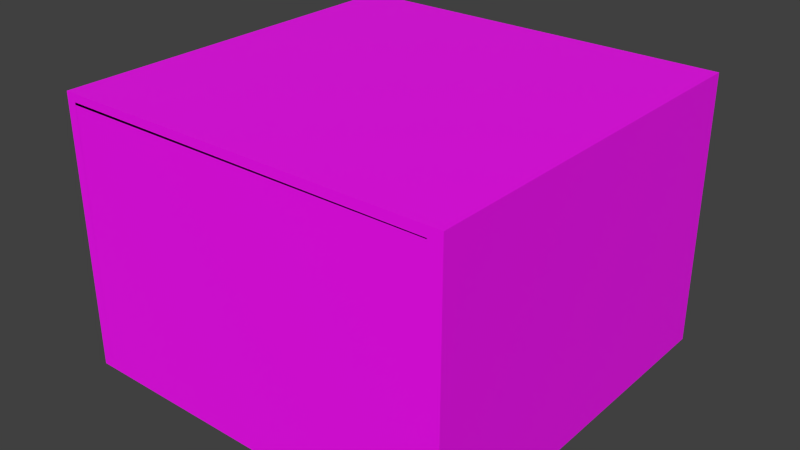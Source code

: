 # Source: WaitingRoom.blend  (saved by Blender 3.6.13; exported with 4.5.12 LTS)
import bpy
from mathutils import Matrix  # noqa: F401  (used for matrix-valued properties, if any)

bpy.ops.wm.read_factory_settings(use_empty=True)
scene = bpy.context.scene
scene.name = 'Scene'

# ---- collections
col_1 = bpy.data.collections.new('コレクション 1'); scene.collection.children.link(col_1)

# ---- images (referenced by path relative to the original .blend; pixels are not part of the script)
import os
ASSET_DIR = os.environ.get("B2B_ASSET_DIR", "")  # directory of the original .blend (textures are referenced by path, not embedded)
HERE = os.path.dirname(os.path.abspath(__file__))  # packed textures are extracted next to this script under _unpacked/

def load_image(name, relpath, width, height, colorspace="sRGB"):
    """Load a texture the original file referenced (path relative to the .blend, or extracted next to this script)."""
    p = next((c for c in (os.path.join(HERE, relpath), os.path.join(ASSET_DIR, relpath)) if relpath and os.path.exists(c)), "")
    if p:
        img = bpy.data.images.load(p, check_existing=True)
        img.name = name
    else:  # same state as the original file: an image datablock whose file is absent (Cycles renders it pink)
        img = bpy.data.images.new(name, width, height)
        img.source = "FILE"
        img.filepath = "//" + (relpath or name)
    img.colorspace_settings.name = colorspace
    return img
img_ch_o_de_prisao_png_001 = load_image('chão de Prisao.png.001', 'chão de Prisao.png', 1024, 1024, 'sRGB')
img_prisao_png_003 = load_image('Prisao.png.003', 'Prisao.png', 1024, 1024, 'sRGB')
img_grade_2_png_001 = load_image('grade 2.png.001', 'grade 2.png', 1024, 1024, 'sRGB')
img_porta_png_001 = load_image('porta.png.001', 'porta.png', 1024, 1024, 'sRGB')

# ---- materials (node trees are filled in below, after node groups)
mat_x = bpy.data.materials.new('床')
mat_x.use_transparent_shadow = False
mat_1 = bpy.data.materials.new('1')
mat_1.use_transparent_shadow = False
mat_x_1 = bpy.data.materials.new('扉')
mat_x_1.use_transparent_shadow = False
mat_001 = bpy.data.materials.new('鉄格子.001')
mat_001.use_transparent_shadow = False
mat_x_2 = bpy.data.materials.new('鉄格子')
mat_x_2.use_transparent_shadow = False

# ---- material node trees
mat_x.use_nodes = True; mat_x.node_tree.nodes.clear()
_N = mat_x.node_tree.nodes; _L = mat_x.node_tree.links
n0 = _N.new('ShaderNodeOutputMaterial'); n0.name = 'マテリアル出力'; n0.location = (300, 300)
n1 = _N.new('ShaderNodeBsdfPrincipled'); n1.name = 'プリンシプルBSDF'; n1.location = (10, 300)
n1.distribution = 'GGX'
n1.subsurface_method = 'RANDOM_WALK_SKIN'
n1.inputs[3].default_value = 1.45
n1.inputs[27].default_value = (0.0, 0.0, 0.0, 1.0)
n1.inputs[28].default_value = 1.0
n2 = _N.new('ShaderNodeTexImage'); n2.name = '画像テクスチャ'; n2.location = (-346, 192)
n2.image = img_ch_o_de_prisao_png_001
_L.new(n1.outputs[0], n0.inputs[0])
_L.new(n2.outputs[0], n1.inputs[0])
n0.is_active_output = True
mat_1.use_nodes = True; mat_1.node_tree.nodes.clear()
_N = mat_1.node_tree.nodes; _L = mat_1.node_tree.links
n0 = _N.new('ShaderNodeTexImage'); n0.name = '画像テクスチャ'; n0.location = (-432, 200)
n0.image = img_prisao_png_003
n1 = _N.new('ShaderNodeBsdfPrincipled'); n1.name = 'プリンシプルBSDF'; n1.location = (-110, 306)
n1.distribution = 'GGX'
n1.subsurface_method = 'RANDOM_WALK_SKIN'
n1.inputs[3].default_value = 1.45
n1.inputs[27].default_value = (0.0, 0.0, 0.0, 1.0)
n1.inputs[28].default_value = 1.0
n2 = _N.new('ShaderNodeOutputMaterial'); n2.name = 'マテリアル出力'; n2.location = (261, 316)
n3 = _N.new('ShaderNodeMapping'); n3.name = 'マッピング'; n3.location = (-665, 184)
n4 = _N.new('ShaderNodeAttribute'); n4.name = '属性'; n4.location = (-933, 133)
_L.new(n1.outputs[0], n2.inputs[0])
_L.new(n0.outputs[0], n1.inputs[0])
_L.new(n4.outputs[1], n3.inputs[0])
_L.new(n3.outputs[0], n0.inputs[0])
n2.is_active_output = True
mat_x_1.use_nodes = True; mat_x_1.node_tree.nodes.clear()
_N = mat_x_1.node_tree.nodes; _L = mat_x_1.node_tree.links
n0 = _N.new('ShaderNodeBsdfPrincipled'); n0.name = 'プリンシプルBSDF'; n0.location = (10, 300)
n0.distribution = 'GGX'
n0.subsurface_method = 'RANDOM_WALK_SKIN'
n0.inputs[3].default_value = 1.45
n0.inputs[27].default_value = (0.0, 0.0, 0.0, 1.0)
n0.inputs[28].default_value = 1.0
n1 = _N.new('ShaderNodeOutputMaterial'); n1.name = 'マテリアル出力'; n1.location = (300, 300)
n2 = _N.new('ShaderNodeTexImage'); n2.name = '画像テクスチャ'; n2.location = (-308, 227)
n2.image = img_grade_2_png_001
_L.new(n0.outputs[0], n1.inputs[0])
_L.new(n2.outputs[0], n0.inputs[0])
n1.is_active_output = True
mat_001.use_nodes = True; mat_001.node_tree.nodes.clear()
_N = mat_001.node_tree.nodes; _L = mat_001.node_tree.links
n0 = _N.new('ShaderNodeBsdfPrincipled'); n0.name = 'プリンシプルBSDF'; n0.location = (10, 300)
n0.distribution = 'GGX'
n0.subsurface_method = 'RANDOM_WALK_SKIN'
n0.inputs[3].default_value = 1.45
n0.inputs[27].default_value = (0.0, 0.0, 0.0, 1.0)
n0.inputs[28].default_value = 1.0
n1 = _N.new('ShaderNodeOutputMaterial'); n1.name = 'マテリアル出力'; n1.location = (300, 300)
n2 = _N.new('ShaderNodeTexImage'); n2.name = '画像テクスチャ'; n2.location = (-469, 259)
n2.image = img_porta_png_001
_L.new(n0.outputs[0], n1.inputs[0])
_L.new(n2.outputs[0], n0.inputs[0])
n1.is_active_output = True
mat_x_2.use_nodes = True; mat_x_2.node_tree.nodes.clear()
_N = mat_x_2.node_tree.nodes; _L = mat_x_2.node_tree.links
n0 = _N.new('ShaderNodeBsdfPrincipled'); n0.name = 'プリンシプルBSDF'; n0.location = (10, 300)
n0.distribution = 'GGX'
n0.subsurface_method = 'RANDOM_WALK_SKIN'
n0.inputs[3].default_value = 1.45
n0.inputs[27].default_value = (0.0, 0.0, 0.0, 1.0)
n0.inputs[28].default_value = 1.0
n1 = _N.new('ShaderNodeOutputMaterial'); n1.name = 'マテリアル出力'; n1.location = (300, 300)
n2 = _N.new('ShaderNodeTexImage'); n2.name = '画像テクスチャ'; n2.location = (-399, 265)
n2.image = img_porta_png_001
_L.new(n0.outputs[0], n1.inputs[0])
_L.new(n2.outputs[0], n0.inputs[0])
n1.is_active_output = True

# ---- world
world_world = bpy.data.worlds.new('World'); scene.world = world_world
world_world.color = (0.05088, 0.05088, 0.05088)
world_world.use_sun_shadow = False
world_world.sun_shadow_jitter_overblur = 0.0
world_world.cycles.sampling_method = 'MANUAL'
world_world.cycles.sample_map_resolution = 256

# ---- meshes
me_cube_cube_001 = bpy.data.meshes.new('Cube_Cube.001')
me_cube_cube_001.from_pydata([(-4.148, 0.2832, 1.68), (-4.148, 0.2832, 5.333), (-0.3984, 0.2688, 5.333), (-0.3984, 0.2688, 1.68), (-2.277, 0.2688, 1.68), (-3.172, 0.2832, 1.68), (-2.277, 0.2688, 1.532), (-3.172, 0.2832, 1.532)], [], [(4, 6, 7, 5), (5, 0, 1, 2, 3, 4)])
_uv = me_cube_cube_001.uv_layers.new(name='UVMap')
_uv.uv.foreach_set('vector', [0.4941, 0.9463, 0.4941, 0.9837, 0.2677, 0.9849, 0.2677, 0.9473, 0.2677, 0.9473, 0.02051, 0.9473, 0.02051, 0.02205, 0.9687, 0.02351, 0.9687, 0.9463, 0.4941, 0.9463])
me_cube_cube_001.materials.append(mat_x)
me_cube_cube_001.use_remesh_preserve_volume = False
me_cube_cube_001.use_remesh_preserve_attributes = False
me_cube_cube_001.use_mirror_vertex_groups = False
me_cube_cube_001.update()
me_cube_001 = bpy.data.meshes.new('Cube.001')
me_cube_001.from_pydata([(-1.087, 0.338, -0.3794), (-1.087, 0.4862, -0.3794), (2.662, 0.4862, -0.3794), (2.662, 0.338, -0.3794), (-1.087, 0.338, 0.2785), (-1.087, 0.4862, 0.2785), (2.662, 0.4862, 0.2785), (2.662, 0.338, 0.2785), (2.799, 0.4862, -0.3794), (2.799, 0.338, -0.3794), (2.799, 0.4862, 0.2785), (2.799, 0.338, 0.2785), (2.662, 0.4862, -1.982), (2.662, 0.338, -1.982), (2.799, 0.4862, -1.982), (2.799, 0.338, -1.982), (2.662, 0.4862, -2.479), (2.662, -3.315, 0.177), (2.799, 0.4862, -2.479), (2.799, 0.338, -2.479), (0.7837, 0.4862, -1.982), (0.7837, 0.338, -1.982), (0.7837, 0.4862, -2.479), (-1.087, -3.315, -0.3794), (-1.189, 0.338, -0.3794), (-1.189, 0.4862, -0.3794), (-1.189, 0.338, 0.2785), (-1.189, 0.4862, 0.2785), (-1.087, 0.338, -2.074), (-1.087, 0.4862, -2.074), (-1.189, 0.338, -2.074), (-1.189, 0.4862, -2.074), (-1.087, -3.315, -2.074), (-1.087, 0.4862, -2.455), (-1.189, 0.338, -2.455), (-1.189, 0.4862, -2.455), (-0.111, 0.338, -2.074), (-0.111, 0.4862, -2.074), (-1.087, -3.315, 0.177), (-0.111, 0.4862, -2.455), (-1.087, 0.338, 0.177), (-1.087, 0.4862, 0.177), (2.662, 0.4862, 0.177), (2.662, 0.338, 0.177), (2.799, 0.4862, 0.177), (2.799, 0.338, 0.177), (-1.189, 0.338, 0.177), (-1.189, 0.4862, 0.177), (-1.087, -3.433, -0.3794), (2.662, -3.433, -0.3794), (-1.087, -3.433, 0.2785), (2.662, -3.433, 0.2785), (2.799, -3.433, -0.3794), (2.799, -3.433, 0.2785), (2.662, -3.433, -1.982), (2.799, -3.433, -1.982), (2.662, -3.433, -2.479), (2.799, -3.433, -2.479), (-1.189, -3.433, -0.3794), (-1.189, -3.433, 0.2785), (-1.087, -3.433, -2.074), (-1.189, -3.433, -2.074), (-1.087, -3.433, -2.455), (-1.189, -3.433, -2.455), (-1.087, -3.433, 0.177), (2.662, -3.433, 0.177), (2.799, -3.433, 0.177), (-1.189, -3.433, 0.177), (-1.087, 0.338, -2.391), (-1.189, 0.338, -2.391), (-1.189, 0.4862, -2.391), (-1.087, 0.4862, -2.391), (-0.111, 0.338, -2.391), (-0.111, 0.4862, -2.391), (-1.087, -3.433, -2.391), (-1.189, -3.433, -2.391), (2.662, 0.4862, -2.406), (2.799, 0.4862, -2.406), (2.799, 0.338, -2.406), (2.662, 0.338, -2.406), (0.7837, 0.4862, -2.406), (0.7837, 0.338, -2.406), (2.799, -3.433, -2.406), (2.662, -3.433, -2.406), (2.662, -3.315, -0.3794), (2.662, -3.315, -1.982), (-1.087, -3.315, -2.391), (2.662, -3.315, -2.406), (-1.088, -3.433, 0.1987), (2.662, -3.433, 0.1843), (-1.088, -3.315, 0.1987), (2.662, -3.315, 0.1843)], [], [(18, 19, 57, 56, 62, 63, 34, 35, 33, 39, 22, 16), (41, 42, 2, 1), (2, 8, 14, 12), (43, 40, 0, 3), (0, 1, 2, 3), (7, 6, 5, 4), (44, 45, 9, 8), (6, 7, 11, 10), (42, 6, 10, 44), (76, 77, 18, 16), (8, 9, 15, 14), (3, 2, 12, 13), (77, 78, 19, 18), (79, 13, 21, 81), (40, 43, 17, 38), (76, 16, 22, 80), (13, 12, 20, 21), (46, 47, 25, 24), (41, 1, 25, 47), (4, 5, 27, 26), (69, 34, 63, 75), (7, 4, 50, 51), (25, 1, 29, 31), (24, 25, 31, 30), (1, 0, 28, 29), (68, 28, 32, 86), (70, 71, 33, 35), (69, 70, 35, 34), (71, 29, 37, 73), (43, 3, 84, 17), (73, 80, 22, 39), (3, 13, 85, 84), (29, 28, 36, 37), (5, 6, 42, 41), (10, 11, 45, 44), (2, 42, 44, 8), (26, 27, 47, 46), (5, 41, 47, 27), (78, 15, 55, 82), (48, 58, 61, 60), (65, 49, 52, 66), (52, 49, 54, 55), (82, 83, 56, 57), (64, 50, 59, 67), (74, 75, 63, 62), (51, 50, 64, 65), (51, 65, 66, 53), (48, 64, 67, 58), (45, 11, 53, 66), (15, 9, 52, 55), (24, 30, 61, 58), (26, 46, 67, 59), (11, 7, 51, 53), (4, 26, 59, 50), (46, 24, 58, 67), (9, 45, 66, 52), (30, 69, 75, 61), (31, 29, 71, 70), (30, 31, 70, 69), (33, 71, 73, 39), (37, 36, 72, 73), (28, 68, 72, 36), (60, 61, 75, 74), (0, 40, 38, 23), (12, 14, 77, 76), (14, 15, 78, 77), (83, 87, 91, 89), (21, 20, 80, 81), (12, 76, 80, 20), (19, 78, 82, 57), (55, 54, 83, 82), (74, 62, 56, 83), (28, 0, 23, 32), (13, 79, 87, 85), (32, 23, 38, 64, 48, 60, 74, 86), (64, 38, 17, 65), (87, 83, 54, 49, 65, 17, 84, 85), (91, 90, 88, 89), (86, 74, 88, 90), (87, 86, 90, 91), (74, 83, 89, 88)])
_uv = me_cube_001.uv_layers.new(name='UVMap')
_uv.uv.foreach_set('vector', [0.0, 0.0, 0.0, 0.0, 0.0, 0.0, 0.0, 0.0, 0.0, 0.0, 0.0, 0.0, 0.0, 0.0, 0.0, 0.0, 0.0, 0.0, 0.0, 0.0, 0.0, 0.0, 0.0, 0.0, 0.6612, 0.3923, 0.3578, 0.3923, 0.3578, 0.3472, 0.6612, 0.3472, 0.3578, 0.3472, 0.3467, 0.3472, 0.3467, 0.2176, 0.3578, 0.2176, 0.334, 0.8531, 0.02256, 0.8531, 0.02256, 0.8069, 0.334, 0.8069, 0.0226, 0.8068, 0.0226, 0.7945, 0.3341, 0.7945, 0.3341, 0.8068, 0.3229, 0.7134, 0.3229, 0.7254, 0.01944, 0.7254, 0.01944, 0.7134, 0.3368, 0.3921, 0.3248, 0.3921, 0.3248, 0.347, 0.3368, 0.347, 0.3229, 0.7254, 0.3229, 0.7134, 0.334, 0.7134, 0.334, 0.7254, 0.3578, 0.3923, 0.3578, 0.4005, 0.3467, 0.4005, 0.3467, 0.3923, 0.3578, 0.1833, 0.3467, 0.1833, 0.3467, 0.1774, 0.3578, 0.1774, 0.3368, 0.347, 0.3248, 0.347, 0.3248, 0.2173, 0.3368, 0.2173, 0.2939, 0.887, 0.2932, 0.9066, 0.1441, 0.9066, 0.1449, 0.887, 0.3368, 0.183, 0.3248, 0.183, 0.3248, 0.1771, 0.3368, 0.1771, 0.5388, 0.8716, 0.5388, 0.906, 0.3865, 0.906, 0.3865, 0.8716, 0.6791, 0.6418, 0.9902, 0.6418, 0.9902, 0.9449, 0.6791, 0.9449, 0.3578, 0.1833, 0.3578, 0.1774, 0.5098, 0.1774, 0.5098, 0.1833, 0.5388, 0.906, 0.5378, 0.9259, 0.3855, 0.9259, 0.3865, 0.906, 0.6894, 0.3923, 0.6774, 0.3923, 0.6774, 0.3472, 0.6894, 0.3472, 0.6612, 0.3923, 0.6612, 0.3472, 0.6694, 0.3472, 0.6694, 0.3923, 0.01944, 0.7134, 0.01944, 0.7254, 0.01123, 0.7254, 0.01123, 0.7134, 0.6894, 0.1843, 0.6894, 0.1791, 0.9948, 0.1791, 0.9948, 0.1843, 0.3229, 0.7134, 0.01944, 0.7134, 0.01944, 0.4082, 0.3229, 0.4082, 0.6694, 0.3472, 0.6612, 0.3472, 0.6612, 0.2102, 0.6694, 0.2102, 0.6894, 0.3472, 0.6774, 0.3472, 0.6774, 0.21, 0.6894, 0.21, 0.2983, 0.9066, 0.2975, 0.9266, 0.1441, 0.9266, 0.145, 0.9066, 0.6659, 0.6391, 0.6659, 0.666, 0.3569, 0.666, 0.3569, 0.6391, 0.6694, 0.1845, 0.6612, 0.1845, 0.6612, 0.1793, 0.6694, 0.1793, 0.6894, 0.1843, 0.6774, 0.1843, 0.6774, 0.1791, 0.6894, 0.1791, 0.6612, 0.1845, 0.6612, 0.2102, 0.5822, 0.2102, 0.5822, 0.1845, 0.359, 0.6291, 0.359, 0.5828, 0.6631, 0.5828, 0.6631, 0.6291, 0.5822, 0.1845, 0.5098, 0.1833, 0.5098, 0.1774, 0.5822, 0.1793, 0.359, 0.5828, 0.359, 0.4494, 0.6631, 0.4494, 0.6631, 0.5828, 0.5566, 0.9261, 0.5566, 0.9141, 0.6354, 0.9141, 0.6354, 0.9261, 0.6612, 0.4005, 0.3578, 0.4005, 0.3578, 0.3923, 0.6612, 0.3923, 0.3368, 0.4003, 0.3248, 0.4003, 0.3248, 0.3921, 0.3368, 0.3921, 0.3578, 0.3472, 0.3578, 0.3923, 0.3467, 0.3923, 0.3467, 0.3472, 0.6894, 0.4005, 0.6774, 0.4005, 0.6774, 0.3923, 0.6894, 0.3923, 0.6612, 0.4005, 0.6612, 0.3923, 0.6694, 0.3923, 0.6694, 0.4005, 0.3248, 0.183, 0.3248, 0.2173, 0.01951, 0.2173, 0.01951, 0.183, 0.0, 0.0, 0.0, 0.0, 0.0, 0.0, 0.0, 0.0, 0.0, 0.0, 0.0, 0.0, 0.0, 0.0, 0.0, 0.0, 0.0, 0.0, 0.0, 0.0, 0.0, 0.0, 0.0, 0.0, 0.0, 0.0, 0.0, 0.0, 0.0, 0.0, 0.0, 0.0, 0.0, 0.0, 0.0, 0.0, 0.0, 0.0, 0.0, 0.0, 0.0, 0.0, 0.0, 0.0, 0.0, 0.0, 0.0, 0.0, 0.0, 0.0, 0.0, 0.0, 0.0, 0.0, 0.0, 0.0, 0.0, 0.0, 0.0, 0.0, 0.0, 0.0, 0.0, 0.0, 0.0, 0.0, 0.0, 0.0, 0.0, 0.0, 0.0, 0.0, 0.3248, 0.3921, 0.3248, 0.4003, 0.01951, 0.4003, 0.01951, 0.3921, 0.3248, 0.2173, 0.3248, 0.347, 0.01951, 0.347, 0.01951, 0.2173, 0.6894, 0.3472, 0.6894, 0.21, 0.9948, 0.21, 0.9948, 0.3472, 0.6894, 0.4005, 0.6894, 0.3923, 0.9948, 0.3923, 0.9948, 0.4005, 0.334, 0.7134, 0.3229, 0.7134, 0.3229, 0.4082, 0.334, 0.4082, 0.01944, 0.7134, 0.01123, 0.7134, 0.01123, 0.4082, 0.01944, 0.4082, 0.6894, 0.3923, 0.6894, 0.3472, 0.9948, 0.3472, 0.9948, 0.3923, 0.3248, 0.347, 0.3248, 0.3921, 0.01951, 0.3921, 0.01951, 0.347, 0.6894, 0.21, 0.6894, 0.1843, 0.9948, 0.1843, 0.9948, 0.21, 0.6694, 0.2102, 0.6612, 0.2102, 0.6612, 0.1845, 0.6694, 0.1845, 0.6894, 0.21, 0.6774, 0.21, 0.6774, 0.1843, 0.6894, 0.1843, 0.6612, 0.1793, 0.6612, 0.1845, 0.5822, 0.1845, 0.5822, 0.1793, 0.6354, 0.9261, 0.6354, 0.9141, 0.661, 0.9141, 0.661, 0.9261, 0.5566, 0.9141, 0.5566, 0.8885, 0.6354, 0.8885, 0.6354, 0.9141, 0.0, 0.0, 0.0, 0.0, 0.0, 0.0, 0.0, 0.0, 0.6659, 0.8093, 0.6659, 0.8564, 0.3569, 0.8564, 0.3569, 0.8093, 0.3578, 0.2176, 0.3467, 0.2176, 0.3467, 0.1833, 0.3578, 0.1833, 0.3368, 0.2173, 0.3248, 0.2173, 0.3248, 0.183, 0.3368, 0.183, 0.0, 0.0, 0.0, 0.0, 0.0, 0.0, 0.0, 0.0, 0.3865, 0.906, 0.3855, 0.9259, 0.3286, 0.9268, 0.3296, 0.9069, 0.3578, 0.2176, 0.3578, 0.1833, 0.5098, 0.1833, 0.5098, 0.2176, 0.3248, 0.1771, 0.3248, 0.183, 0.01951, 0.183, 0.01951, 0.1771, 0.0, 0.0, 0.0, 0.0, 0.0, 0.0, 0.0, 0.0, 0.0, 0.0, 0.0, 0.0, 0.0, 0.0, 0.0, 0.0, 0.6659, 0.666, 0.6659, 0.8093, 0.3569, 0.8093, 0.3569, 0.666, 0.359, 0.4494, 0.359, 0.4141, 0.6631, 0.4141, 0.6631, 0.4494, 0.0, 0.0, 0.0, 0.0, 0.0, 0.0, 0.0, 0.0, 0.0, 0.0, 0.0, 0.0, 0.0, 0.0, 0.0, 0.0, 0.0, 0.0, 0.0, 0.0, 0.0, 0.0, 0.0, 0.0, 0.0, 0.0, 0.0, 0.0, 0.0, 0.0, 0.0, 0.0, 0.0, 0.0, 0.0, 0.0, 0.0, 0.0, 0.0, 0.0, 0.0, 0.0, 0.0, 0.0, 0.0, 0.0, 0.0, 0.0, 0.0, 0.0, 0.0, 0.0, 0.0, 0.0, 0.0, 0.0, 0.6735, 0.4141, 0.9855, 0.4153, 0.9855, 0.6308, 0.6736, 0.6296, 0.0, 0.0, 0.0, 0.0, 0.0, 0.0, 0.0, 0.0])
me_cube_001.materials.append(mat_1)
me_cube_001.use_remesh_preserve_volume = False
me_cube_001.use_remesh_preserve_attributes = False
me_cube_001.use_mirror_vertex_groups = False
me_cube_001.update()
me_null1_cube_52 = bpy.data.meshes.new('Null1 Cube_52')
me_null1_cube_52.from_pydata([(-30.38, 2.899, 19.87), (-29.49, 2.899, 18.13), (-28.6, 2.899, 19.87), (-29.49, 183.2, 18.13), (-30.38, 183.2, 19.87), (-28.6, 183.2, 19.87), (-31.27, 2.899, 18.13), (-31.27, 183.2, 18.13), (-32.16, 2.899, 19.87), (-32.16, 183.2, 19.87), (-31.27, 2.899, 21.6), (-31.27, 183.2, 21.6), (-29.49, 2.899, 21.6), (-29.49, 183.2, 21.6), (-12.12, 2.899, 18.13), (-11.23, 2.899, 19.87), (-13.01, 2.899, 19.87), (-15.96, 89.88, 18.13), (-15.07, 89.88, 19.87), (-12.12, 183.2, 18.13), (-13.01, 183.2, 19.87), (-11.23, 183.2, 19.87), (-16.62, 129.4, 18.13), (-14.83, 129.4, 18.13), (-13.91, 183.2, 18.13), (-14.8, 2.899, 19.87), (-18.63, 89.88, 19.87), (-17.74, 89.88, 18.13), (-13.91, 2.899, 18.13), (-13.91, 2.899, 21.6), (-16.62, 129.4, 21.6), (-13.91, 183.2, 21.6), (-14.8, 183.2, 19.87), (-17.51, 129.4, 19.87), (-12.12, 2.899, 21.6), (-15.96, 89.88, 21.6), (-17.74, 89.88, 21.6), (-13.94, 129.4, 19.87), (-12.12, 183.2, 21.6), (-14.83, 129.4, 21.6), (-14.59, 101.2, 18.13), (-16.37, 101.2, 18.13), (-17.27, 101.2, 19.87), (-16.37, 101.2, 21.6), (-14.59, 101.2, 21.6), (-13.7, 101.2, 19.87), (-78.88, 50.5, 18.13), (-81.4, 89.38, 18.13), (-80.51, 89.38, 19.87), (-77.99, 50.5, 19.87), (-81.59, 2.899, 18.13), (-80.66, 50.5, 18.13), (-81.56, 50.5, 19.87), (-84.08, 89.38, 19.87), (-83.18, 89.38, 18.13), (-84.27, 2.899, 19.87), (-80.66, 50.5, 21.6), (-78.88, 50.5, 21.6), (-81.4, 89.38, 21.6), (-83.18, 89.38, 21.6), (-44.15, 128.8, 18.13), (-46.86, 183.2, 18.13), (-43.26, 128.8, 19.87), (-48.64, 2.899, 18.13), (-45.93, 128.8, 18.13), (-46.82, 128.8, 19.87), (-45.93, 128.8, 21.6), (-44.15, 128.8, 21.6), (-46.86, 183.2, 21.6), (-45.97, 2.899, 19.87), (-81.59, 183.2, 18.13), (-84.27, 183.2, 19.87), (-83.38, 183.2, 18.13), (-83.38, 183.2, 21.6), (-80.7, 2.899, 19.87), (-82.48, 2.899, 19.87), (-82.48, 183.2, 19.87), (-80.7, 183.2, 19.87), (-83.38, 2.899, 18.13), (-83.38, 2.899, 21.6), (-81.59, 2.899, 21.6), (-81.59, 183.2, 21.6), (-64.22, 2.899, 18.13), (-63.33, 2.899, 19.87), (-65.12, 2.899, 19.87), (-63.33, 183.2, 19.87), (-64.22, 183.2, 18.13), (-65.12, 183.2, 19.87), (-66.01, 2.899, 18.13), (-66.01, 183.2, 18.13), (-66.9, 2.899, 19.87), (-66.9, 183.2, 19.87), (-66.01, 2.899, 21.6), (-66.01, 183.2, 21.6), (-64.22, 2.899, 21.6), (-64.22, 183.2, 21.6), (-46.86, 2.899, 18.13), (-47.75, 2.899, 19.87), (-47.75, 183.2, 19.87), (-45.97, 183.2, 19.87), (-48.64, 183.2, 18.13), (-49.53, 2.899, 19.87), (-49.53, 183.2, 19.87), (-48.64, 2.899, 21.6), (-48.64, 183.2, 21.6), (-46.86, 2.899, 21.6), (-3.299, 91.81, 22.64), (-95.99, 91.81, 22.64), (-95.99, 87.81, 22.64), (-3.299, 87.81, 22.64), (-3.299, 91.81, 17.49), (-95.99, 91.81, 17.49), (-3.299, 87.81, 17.49), (-95.99, 87.81, 17.49), (-3.299, 133.8, 22.64), (-95.99, 133.8, 22.64), (-95.99, 129.8, 22.64), (-3.299, 129.8, 22.64), (-3.299, 133.8, 17.49), (-95.99, 133.8, 17.49), (-3.299, 129.8, 17.49), (-95.99, 129.8, 17.49), (-86.0, 0.5607, 23.15), (-86.0, 190.7, 23.15), (-95.0, 190.7, 23.15), (-95.0, 0.5607, 23.15), (-86.0, 0.5607, 16.68), (-86.0, 190.7, 16.68), (-95.0, 0.5607, 16.68), (-95.0, 190.7, 16.68), (-94.98, 181.8, 23.15), (-1.302, 181.8, 23.15), (-1.302, 190.8, 23.15), (-94.98, 190.8, 23.15), (-94.98, 181.8, 16.68), (-1.302, 181.8, 16.68), (-94.98, 190.8, 16.68), (-1.302, 190.8, 16.68), (-1.054, 9.578, 23.15), (-94.73, 9.578, 23.15), (-94.73, 0.5777, 23.15), (-1.054, 0.5777, 23.15), (-1.054, 9.578, 16.68), (-94.73, 9.578, 16.68), (-1.054, 0.5777, 16.68), (-94.73, 0.5777, 16.68), (-10.04, 190.8, 23.15), (-10.04, 0.5953, 23.15), (-1.037, 0.5953, 23.15), (-1.037, 190.8, 23.15), (-10.04, 190.8, 16.68), (-10.04, 0.5953, 16.68), (-1.037, 190.8, 16.68), (-1.037, 0.5953, 16.68)], [], [(3, 4, 5), (7, 4, 3), (9, 4, 7), (10, 8, 0), (14, 15, 16), (19, 20, 21), (24, 20, 19), (29, 25, 16), (30, 31, 32, 33), (23, 40, 41, 22), (33, 42, 43, 30), (39, 38, 31, 30), (39, 44, 45, 37), (46, 47, 48, 49), (52, 53, 54, 51), (57, 58, 59, 56), (47, 46, 51, 54), (53, 52, 56, 59), (58, 57, 49, 48), (53, 71, 72, 54), (17, 40, 45, 18), (26, 42, 41, 27), (35, 44, 43, 36), (40, 17, 27, 41), (42, 26, 36, 43), (44, 35, 18, 45), (40, 23, 37, 45), (42, 33, 22, 41), (44, 39, 30, 43), (54, 72, 70, 47), (59, 73, 71, 53), (80, 79, 75), (74, 80, 75), (77, 76, 81), (82, 83, 84), (88, 82, 84), (90, 88, 84), (92, 90, 84), (94, 92, 84), (83, 94, 84), (102, 98, 100), (103, 101, 97), (104, 98, 102), (105, 103, 97), (106, 107, 108, 109), (107, 106, 110, 111), (112, 113, 111, 110), (109, 108, 113, 112), (107, 111, 113, 108), (110, 106, 109, 112), (114, 115, 116, 117), (115, 114, 118, 119), (120, 121, 119, 118), (117, 116, 121, 120), (115, 119, 121, 116), (118, 114, 117, 120), (122, 123, 124, 125), (123, 122, 126, 127), (128, 129, 127, 126), (125, 124, 129, 128), (123, 127, 129, 124), (126, 122, 125, 128), (130, 131, 132, 133), (131, 130, 134, 135), (136, 137, 135, 134), (133, 132, 137, 136), (131, 135, 137, 132), (134, 130, 133, 136), (138, 139, 140, 141), (139, 138, 142, 143), (144, 145, 143, 142), (141, 140, 145, 144), (139, 143, 145, 140), (142, 138, 141, 144), (146, 147, 148, 149), (147, 146, 150, 151), (152, 153, 151, 150), (149, 148, 153, 152), (147, 151, 153, 148), (150, 146, 149, 152), (1, 2, 0), (1, 3, 5, 2), (6, 1, 0), (6, 7, 3, 1), (8, 6, 0), (8, 9, 7, 6), (10, 11, 9, 8), (11, 4, 9), (12, 10, 0), (12, 13, 11, 10), (13, 4, 11), (2, 12, 0), (2, 5, 13, 12), (5, 4, 13), (14, 17, 18, 15), (28, 14, 16), (22, 24, 19, 23), (25, 28, 16), (25, 26, 27, 28), (32, 20, 24), (31, 20, 32), (34, 29, 16), (34, 35, 36, 29), (38, 20, 31), (15, 34, 16), (37, 21, 38, 39), (21, 20, 38), (23, 19, 21, 37), (33, 32, 24, 22), (46, 50, 78, 51), (52, 55, 79, 56), (57, 80, 74, 49), (60, 61, 99, 62), (60, 96, 63, 64), (65, 102, 100, 64), (65, 101, 103, 66), (67, 68, 104, 66), (67, 105, 69, 62), (47, 70, 77, 48), (58, 81, 73, 59), (17, 14, 28, 27), (26, 25, 29, 36), (35, 34, 15, 18), (50, 74, 75), (50, 46, 49, 74), (70, 76, 77), (78, 50, 75), (72, 76, 70), (55, 78, 75), (55, 52, 51, 78), (71, 76, 72), (79, 55, 75), (73, 76, 71), (80, 57, 56, 79), (81, 76, 73), (48, 77, 81, 58), (82, 86, 85, 83), (86, 87, 85), (88, 89, 86, 82), (89, 87, 86), (90, 91, 89, 88), (91, 87, 89), (92, 93, 91, 90), (93, 87, 91), (94, 95, 93, 92), (95, 87, 93), (83, 85, 95, 94), (85, 87, 95), (96, 69, 97), (96, 60, 62, 69), (61, 98, 99), (63, 96, 97), (64, 100, 61, 60), (100, 98, 61), (101, 63, 97), (101, 65, 64, 63), (66, 104, 102, 65), (105, 67, 66, 103), (68, 98, 104), (69, 105, 97), (62, 99, 68, 67), (99, 98, 68)])
_uv = me_null1_cube_52.uv_layers.new(name='UVMap')
_uv.uv.foreach_set('vector', [0.8667, 0.573, 0.8628, 0.5654, 0.8706, 0.5654, 0.8588, 0.573, 0.8628, 0.5654, 0.8667, 0.573, 0.8549, 0.5654, 0.8628, 0.5654, 0.8588, 0.573, 0.8588, 0.5721, 0.8549, 0.5645, 0.8628, 0.5645, 0.9431, 0.5569, 0.9471, 0.5645, 0.9392, 0.5645, 0.9431, 0.573, 0.9392, 0.5654, 0.9471, 0.5654, 0.9353, 0.573, 0.9392, 0.5654, 0.9431, 0.573, 0.9353, 0.5721, 0.9314, 0.5645, 0.9392, 0.5645, 0.7332, 0.6679, 0.7332, 0.9046, 0.7256, 0.9046, 0.7256, 0.6679, 0.5209, 0.6679, 0.5198, 0.5439, 0.5277, 0.5439, 0.5288, 0.6679, 0.7256, 0.6679, 0.7256, 0.5439, 0.7332, 0.5439, 0.7332, 0.6679, 0.9312, 0.6679, 0.9431, 0.9046, 0.9353, 0.9046, 0.9233, 0.6679, 0.7189, 0.6679, 0.7189, 0.5439, 0.7265, 0.5439, 0.7265, 0.6679, 0.7341, 0.3205, 0.7341, 0.4916, 0.7265, 0.4916, 0.7265, 0.3205, 0.7256, 0.3205, 0.7256, 0.4916, 0.718, 0.4916, 0.718, 0.3205, 0.6493, 0.3205, 0.6382, 0.4916, 0.6303, 0.4916, 0.6414, 0.3205, 0.8139, 0.4916, 0.8028, 0.3205, 0.8107, 0.3205, 0.8218, 0.4916, 0.7256, 0.4916, 0.7256, 0.3205, 0.7332, 0.3205, 0.7332, 0.4916, 0.7189, 0.4916, 0.7189, 0.3205, 0.7265, 0.3205, 0.7265, 0.4916, 0.7256, 0.4916, 0.7256, 0.9046, 0.718, 0.9046, 0.718, 0.4916, 0.7341, 0.4938, 0.7341, 0.5439, 0.7265, 0.5439, 0.7265, 0.4938, 0.7256, 0.4938, 0.7256, 0.5439, 0.718, 0.5439, 0.718, 0.4938, 0.9262, 0.4938, 0.9323, 0.5439, 0.9244, 0.5439, 0.9184, 0.4938, 0.5198, 0.5439, 0.5259, 0.4938, 0.5337, 0.4938, 0.5277, 0.5439, 0.7256, 0.5439, 0.7256, 0.4938, 0.7332, 0.4938, 0.7332, 0.5439, 0.7189, 0.5439, 0.7189, 0.4938, 0.7265, 0.4938, 0.7265, 0.5439, 0.7341, 0.5439, 0.7341, 0.6679, 0.7265, 0.6679, 0.7265, 0.5439, 0.7256, 0.5439, 0.7256, 0.6679, 0.718, 0.6679, 0.718, 0.5439, 0.9323, 0.5439, 0.9312, 0.6679, 0.9233, 0.6679, 0.9244, 0.5439, 0.8218, 0.4916, 0.8226, 0.9046, 0.8148, 0.9046, 0.8139, 0.4916, 0.7332, 0.4916, 0.7332, 0.9046, 0.7256, 0.9046, 0.7256, 0.4916, 0.6374, 0.5721, 0.6295, 0.5721, 0.6334, 0.5645, 0.6413, 0.5645, 0.6374, 0.5721, 0.6334, 0.5645, 0.6413, 0.5654, 0.6334, 0.5654, 0.6374, 0.5578, 0.7138, 0.5569, 0.7177, 0.5645, 0.7099, 0.5645, 0.706, 0.5569, 0.7138, 0.5569, 0.7099, 0.5645, 0.702, 0.5645, 0.706, 0.5569, 0.7099, 0.5645, 0.706, 0.5721, 0.702, 0.5645, 0.7099, 0.5645, 0.7138, 0.5721, 0.706, 0.5721, 0.7099, 0.5645, 0.7177, 0.5645, 0.7138, 0.5721, 0.7099, 0.5645, 0.7785, 0.5654, 0.7863, 0.5654, 0.7824, 0.573, 0.7824, 0.5721, 0.7785, 0.5645, 0.7863, 0.5645, 0.7824, 0.5578, 0.7863, 0.5654, 0.7785, 0.5654, 0.7902, 0.5721, 0.7824, 0.5721, 0.7863, 0.5645, 0.4216, 0.909, 0.1066, 0.909, 0.1066, 0.8954, 0.4216, 0.8954, 0.07232, 0.8925, 0.3873, 0.8925, 0.3873, 0.91, 0.07232, 0.91, 0.02646, 0.8954, 0.3414, 0.8954, 0.3414, 0.909, 0.02646, 0.909, 0.3873, 0.9107, 0.07232, 0.9107, 0.07232, 0.8932, 0.3873, 0.8932, 0.7378, 0.5023, 0.7152, 0.5023, 0.7152, 0.4847, 0.7378, 0.4847, 0.7369, 0.5023, 0.7143, 0.5023, 0.7143, 0.4847, 0.7369, 0.4847, 0.4204, 0.9091, 0.1055, 0.9091, 0.1055, 0.8955, 0.4204, 0.8955, 0.07232, 0.8925, 0.3873, 0.8925, 0.3873, 0.91, 0.07232, 0.91, 0.02528, 0.8955, 0.3402, 0.8955, 0.3402, 0.9091, 0.02528, 0.9091, 0.3873, 0.9107, 0.07232, 0.9107, 0.07232, 0.8932, 0.3873, 0.8932, 0.7378, 0.6873, 0.7152, 0.6873, 0.7152, 0.6697, 0.7378, 0.6697, 0.7369, 0.6873, 0.7143, 0.6873, 0.7143, 0.6697, 0.7369, 0.6697, 0.05607, 0.0833, 0.05607, 0.9204, 0.01646, 0.9204, 0.01646, 0.0833, 0.3953, 0.921, 0.3953, 0.08391, 0.4238, 0.08391, 0.4238, 0.921, 0.4301, 0.08299, 0.4301, 0.9201, 0.3905, 0.9201, 0.3905, 0.08299, 0.4233, 0.08391, 0.4233, 0.921, 0.3948, 0.921, 0.3948, 0.08391, 0.618, 0.5509, 0.618, 0.5794, 0.5783, 0.5794, 0.5783, 0.5509, 0.4279, 0.09002, 0.4279, 0.1185, 0.3883, 0.1185, 0.3883, 0.09002, 0.01653, 0.8808, 0.4289, 0.8808, 0.4289, 0.9204, 0.01653, 0.9204, 0.4292, 0.9185, 0.01689, 0.9185, 0.01689, 0.89, 0.4292, 0.89, 0.43, 0.9201, 0.01765, 0.9201, 0.01765, 0.8805, 0.43, 0.8805, 0.01689, 0.8904, 0.4292, 0.8904, 0.4292, 0.9189, 0.01689, 0.9189, 0.712, 0.8982, 0.7405, 0.8982, 0.7405, 0.9378, 0.712, 0.9378, 0.7116, 0.8982, 0.7401, 0.8982, 0.7401, 0.9378, 0.7116, 0.9378, 0.43, 0.123, 0.01763, 0.123, 0.01763, 0.08337, 0.43, 0.08337, 0.01722, 0.08707, 0.4296, 0.08707, 0.4296, 0.1156, 0.01722, 0.1156, 0.01656, 0.08306, 0.4289, 0.08306, 0.4289, 0.1227, 0.01656, 0.1227, 0.4296, 0.1151, 0.01722, 0.1151, 0.01722, 0.0866, 0.4296, 0.0866, 0.7401, 0.1404, 0.7116, 0.1404, 0.7116, 0.1008, 0.7401, 0.1008, 0.7405, 0.1404, 0.712, 0.1404, 0.712, 0.1008, 0.7405, 0.1008, 0.3904, 0.9205, 0.3904, 0.08345, 0.43, 0.08345, 0.43, 0.9205, 0.04793, 0.08391, 0.04793, 0.921, 0.01943, 0.921, 0.01943, 0.08391, 0.01648, 0.9202, 0.01648, 0.08314, 0.05609, 0.08314, 0.05609, 0.9202, 0.0199, 0.921, 0.0199, 0.08391, 0.0484, 0.08391, 0.0484, 0.921, 0.9523, 0.579, 0.9523, 0.5505, 0.9919, 0.5505, 0.9919, 0.579, 0.01554, 0.9177, 0.01554, 0.8892, 0.05516, 0.8892, 0.05516, 0.9177, 0.8667, 0.5569, 0.8706, 0.5645, 0.8628, 0.5645, 0.7341, 0.111, 0.7341, 0.9046, 0.7265, 0.9046, 0.7265, 0.111, 0.8588, 0.5569, 0.8667, 0.5569, 0.8628, 0.5645, 0.5933, 0.111, 0.5933, 0.9046, 0.5854, 0.9046, 0.5854, 0.111, 0.8549, 0.5645, 0.8588, 0.5569, 0.8628, 0.5645, 0.7256, 0.111, 0.7256, 0.9046, 0.718, 0.9046, 0.718, 0.111, 0.7332, 0.111, 0.7332, 0.9046, 0.7256, 0.9046, 0.7256, 0.111, 0.8588, 0.5578, 0.8628, 0.5654, 0.8549, 0.5654, 0.8667, 0.5721, 0.8588, 0.5721, 0.8628, 0.5645, 0.8667, 0.111, 0.8667, 0.9046, 0.8588, 0.9046, 0.8588, 0.111, 0.8667, 0.5578, 0.8628, 0.5654, 0.8588, 0.5578, 0.8706, 0.5645, 0.8667, 0.5721, 0.8628, 0.5645, 0.7265, 0.111, 0.7265, 0.9046, 0.7189, 0.9046, 0.7189, 0.111, 0.8706, 0.5654, 0.8628, 0.5654, 0.8667, 0.5578, 0.7341, 0.111, 0.7341, 0.4938, 0.7265, 0.4938, 0.7265, 0.111, 0.9353, 0.5569, 0.9431, 0.5569, 0.9392, 0.5645, 0.5288, 0.6679, 0.5168, 0.9046, 0.509, 0.9046, 0.5209, 0.6679, 0.9314, 0.5645, 0.9353, 0.5569, 0.9392, 0.5645, 0.7256, 0.111, 0.7256, 0.4938, 0.718, 0.4938, 0.718, 0.111, 0.9314, 0.5654, 0.9392, 0.5654, 0.9353, 0.573, 0.9353, 0.5578, 0.9392, 0.5654, 0.9314, 0.5654, 0.9431, 0.5721, 0.9353, 0.5721, 0.9392, 0.5645, 0.9431, 0.111, 0.9262, 0.4938, 0.9184, 0.4938, 0.9353, 0.111, 0.9431, 0.5578, 0.9392, 0.5654, 0.9353, 0.5578, 0.9471, 0.5645, 0.9431, 0.5721, 0.9392, 0.5645, 0.7265, 0.6679, 0.7265, 0.9046, 0.7189, 0.9046, 0.7189, 0.6679, 0.9471, 0.5654, 0.9392, 0.5654, 0.9431, 0.5578, 0.7341, 0.6679, 0.7341, 0.9046, 0.7265, 0.9046, 0.7265, 0.6679, 0.7256, 0.6679, 0.7256, 0.9046, 0.718, 0.9046, 0.718, 0.6679, 0.8028, 0.3205, 0.8148, 0.111, 0.8226, 0.111, 0.8107, 0.3205, 0.7256, 0.3205, 0.7256, 0.111, 0.7332, 0.111, 0.7332, 0.3205, 0.7189, 0.3205, 0.7189, 0.111, 0.7265, 0.111, 0.7265, 0.3205, 0.7341, 0.6653, 0.7341, 0.9046, 0.7265, 0.9046, 0.7265, 0.6653, 0.6499, 0.6653, 0.6619, 0.111, 0.6697, 0.111, 0.6578, 0.6653, 0.7256, 0.6653, 0.7256, 0.9046, 0.718, 0.9046, 0.718, 0.6653, 0.7256, 0.6653, 0.7256, 0.111, 0.7332, 0.111, 0.7332, 0.6653, 0.8022, 0.6653, 0.7902, 0.9046, 0.7824, 0.9046, 0.7943, 0.6653, 0.7189, 0.6653, 0.7189, 0.111, 0.7265, 0.111, 0.7265, 0.6653, 0.7341, 0.4916, 0.7341, 0.9046, 0.7265, 0.9046, 0.7265, 0.4916, 0.6382, 0.4916, 0.6374, 0.9046, 0.6295, 0.9046, 0.6303, 0.4916, 0.5259, 0.4938, 0.509, 0.111, 0.5168, 0.111, 0.5337, 0.4938, 0.7256, 0.4938, 0.7256, 0.111, 0.7332, 0.111, 0.7332, 0.4938, 0.7189, 0.4938, 0.7189, 0.111, 0.7265, 0.111, 0.7265, 0.4938, 0.6374, 0.5569, 0.6413, 0.5645, 0.6334, 0.5645, 0.7341, 0.111, 0.7341, 0.3205, 0.7265, 0.3205, 0.7265, 0.111, 0.6374, 0.573, 0.6334, 0.5654, 0.6413, 0.5654, 0.6295, 0.5569, 0.6374, 0.5569, 0.6334, 0.5645, 0.6295, 0.573, 0.6334, 0.5654, 0.6374, 0.573, 0.6256, 0.5645, 0.6295, 0.5569, 0.6334, 0.5645, 0.7256, 0.111, 0.7256, 0.3205, 0.718, 0.3205, 0.718, 0.111, 0.6256, 0.5654, 0.6334, 0.5654, 0.6295, 0.573, 0.6295, 0.5721, 0.6256, 0.5645, 0.6334, 0.5645, 0.6295, 0.5578, 0.6334, 0.5654, 0.6256, 0.5654, 0.6374, 0.111, 0.6493, 0.3205, 0.6414, 0.3205, 0.6295, 0.111, 0.6374, 0.5578, 0.6334, 0.5654, 0.6295, 0.5578, 0.7265, 0.4916, 0.7265, 0.9046, 0.7189, 0.9046, 0.7189, 0.4916, 0.7341, 0.111, 0.7341, 0.9046, 0.7265, 0.9046, 0.7265, 0.111, 0.7138, 0.573, 0.7099, 0.5654, 0.7177, 0.5654, 0.7462, 0.111, 0.7462, 0.9046, 0.7383, 0.9046, 0.7383, 0.111, 0.706, 0.573, 0.7099, 0.5654, 0.7138, 0.573, 0.7256, 0.111, 0.7256, 0.9046, 0.718, 0.9046, 0.718, 0.111, 0.702, 0.5654, 0.7099, 0.5654, 0.706, 0.573, 0.7332, 0.111, 0.7332, 0.9046, 0.7256, 0.9046, 0.7256, 0.111, 0.706, 0.5578, 0.7099, 0.5654, 0.702, 0.5654, 0.7138, 0.111, 0.7138, 0.9046, 0.706, 0.9046, 0.706, 0.111, 0.7138, 0.5578, 0.7099, 0.5654, 0.706, 0.5578, 0.7265, 0.111, 0.7265, 0.9046, 0.7189, 0.9046, 0.7189, 0.111, 0.7177, 0.5654, 0.7099, 0.5654, 0.7138, 0.5578, 0.7902, 0.5569, 0.7942, 0.5645, 0.7863, 0.5645, 0.7341, 0.111, 0.7341, 0.6653, 0.7265, 0.6653, 0.7265, 0.111, 0.7902, 0.573, 0.7863, 0.5654, 0.7942, 0.5654, 0.7824, 0.5569, 0.7902, 0.5569, 0.7863, 0.5645, 0.6578, 0.6653, 0.6697, 0.9046, 0.6619, 0.9046, 0.6499, 0.6653, 0.7824, 0.573, 0.7863, 0.5654, 0.7902, 0.573, 0.7785, 0.5645, 0.7824, 0.5569, 0.7863, 0.5645, 0.7256, 0.111, 0.7256, 0.6653, 0.718, 0.6653, 0.718, 0.111, 0.7332, 0.6653, 0.7332, 0.9046, 0.7256, 0.9046, 0.7256, 0.6653, 0.7902, 0.111, 0.8022, 0.6653, 0.7943, 0.6653, 0.7824, 0.111, 0.7902, 0.5578, 0.7863, 0.5654, 0.7824, 0.5578, 0.7942, 0.5645, 0.7902, 0.5721, 0.7863, 0.5645, 0.7265, 0.6653, 0.7265, 0.9046, 0.7189, 0.9046, 0.7189, 0.6653, 0.7942, 0.5654, 0.7863, 0.5654, 0.7902, 0.5578])
me_null1_cube_52.materials.append(mat_x_1)
me_null1_cube_52.use_remesh_preserve_volume = False
me_null1_cube_52.use_remesh_preserve_attributes = False
me_null1_cube_52.use_mirror_vertex_groups = False
me_null1_cube_52.update()
me_null1_null_1_cube_5 = bpy.data.meshes.new('Null1 Null_1 Cube_5')
me_null1_null_1_cube_5.from_pydata([(-127.7, 30.85, 17.74), (-126.7, 30.85, 19.48), (-128.6, 30.85, 19.48), (-127.7, 30.85, 17.74), (-127.7, 230.8, 17.74), (-126.7, 230.8, 19.48), (-126.7, 30.85, 19.48), (-127.7, 230.8, 17.74), (-128.6, 230.8, 19.48), (-126.7, 230.8, 19.48), (-129.6, 30.85, 17.74), (-129.6, 30.85, 17.74), (-129.6, 230.8, 17.74), (-129.6, 230.8, 17.74), (-130.6, 30.85, 19.48), (-130.6, 30.85, 19.48), (-130.6, 230.8, 19.48), (-130.6, 230.8, 19.48), (-129.6, 30.85, 21.21), (-129.6, 30.85, 21.21), (-129.6, 230.8, 21.21), (-129.6, 230.8, 21.21), (-127.7, 30.85, 21.21), (-127.7, 30.85, 21.21), (-127.7, 230.8, 21.21), (-127.7, 230.8, 21.21), (-109.1, 30.85, 17.74), (-108.1, 30.85, 19.48), (-110.0, 30.85, 19.48), (-109.1, 30.85, 17.74), (-113.2, 127.3, 17.74), (-112.2, 127.3, 19.48), (-108.1, 30.85, 19.48), (-109.1, 230.8, 17.74), (-110.0, 230.8, 19.48), (-108.1, 230.8, 19.48), (-111.0, 30.85, 17.74), (-113.9, 171.2, 17.74), (-111.0, 230.8, 17.74), (-109.1, 230.8, 17.74), (-112.0, 171.2, 17.74), (-111.0, 230.8, 17.74), (-111.9, 30.85, 19.48), (-111.9, 30.85, 19.48), (-116.0, 127.3, 19.48), (-115.1, 127.3, 17.74), (-111.0, 30.85, 17.74), (-111.9, 230.8, 19.48), (-111.0, 30.85, 21.21), (-113.9, 171.2, 21.21), (-111.0, 230.8, 21.21), (-111.9, 230.8, 19.48), (-114.8, 171.2, 19.48), (-111.0, 230.8, 21.21), (-109.1, 30.85, 21.21), (-109.1, 30.85, 21.21), (-113.2, 127.3, 21.21), (-115.1, 127.3, 21.21), (-111.0, 30.85, 21.21), (-109.1, 230.8, 21.21), (-111.0, 171.2, 19.48), (-108.1, 230.8, 19.48), (-109.1, 230.8, 21.21), (-112.0, 171.2, 21.21), (-111.7, 139.9, 17.74), (-113.6, 139.9, 17.74), (-114.6, 139.9, 19.48), (-113.6, 139.9, 21.21), (-111.7, 139.9, 21.21), (-110.7, 139.9, 19.48), (-180.7, 83.65, 17.74), (-183.4, 126.8, 17.74), (-182.4, 126.8, 19.48), (-179.7, 83.65, 19.48), (-183.6, 30.85, 17.74), (-185.5, 30.85, 17.74), (-182.6, 83.65, 17.74), (-183.5, 83.65, 19.48), (-186.3, 126.8, 19.48), (-185.3, 126.8, 17.74), (-186.5, 30.85, 19.48), (-185.5, 30.85, 21.21), (-182.6, 83.65, 21.21), (-180.7, 83.65, 21.21), (-183.4, 126.8, 21.21), (-185.3, 126.8, 21.21), (-183.6, 30.85, 21.21), (-182.6, 30.85, 19.48), (-143.4, 170.5, 17.74), (-146.3, 230.8, 17.74), (-145.4, 230.8, 19.48), (-142.5, 170.5, 19.48), (-146.3, 30.85, 17.74), (-148.2, 30.85, 17.74), (-145.3, 170.5, 17.74), (-146.3, 170.5, 19.48), (-149.2, 230.8, 19.48), (-148.2, 230.8, 17.74), (-149.2, 30.85, 19.48), (-148.2, 30.85, 21.21), (-145.3, 170.5, 21.21), (-143.4, 170.5, 21.21), (-146.3, 230.8, 21.21), (-148.2, 230.8, 21.21), (-146.3, 30.85, 21.21), (-145.4, 30.85, 19.48), (-183.6, 230.8, 17.74), (-182.6, 230.8, 19.48), (-186.5, 230.8, 19.48), (-185.5, 230.8, 17.74), (-183.6, 230.8, 21.21), (-185.5, 230.8, 21.21), (-183.6, 30.85, 17.74), (-182.6, 30.85, 19.48), (-184.5, 30.85, 19.48), (-183.6, 230.8, 17.74), (-184.5, 230.8, 19.48), (-182.6, 230.8, 19.48), (-185.5, 30.85, 17.74), (-185.5, 230.8, 17.74), (-186.5, 30.85, 19.48), (-186.5, 230.8, 19.48), (-185.5, 30.85, 21.21), (-185.5, 230.8, 21.21), (-183.6, 30.85, 21.21), (-183.6, 230.8, 21.21), (-165.0, 30.85, 17.74), (-164.0, 30.85, 19.48), (-165.9, 30.85, 19.48), (-165.0, 30.85, 17.74), (-165.0, 230.8, 17.74), (-164.0, 230.8, 19.48), (-164.0, 30.85, 19.48), (-165.0, 230.8, 17.74), (-165.9, 230.8, 19.48), (-164.0, 230.8, 19.48), (-166.9, 30.85, 17.74), (-166.9, 30.85, 17.74), (-166.9, 230.8, 17.74), (-166.9, 230.8, 17.74), (-167.8, 30.85, 19.48), (-167.8, 30.85, 19.48), (-167.8, 230.8, 19.48), (-167.8, 230.8, 19.48), (-166.9, 30.85, 21.21), (-166.9, 30.85, 21.21), (-166.9, 230.8, 21.21), (-166.9, 230.8, 21.21), (-165.0, 30.85, 21.21), (-165.0, 30.85, 21.21), (-165.0, 230.8, 21.21), (-165.0, 230.8, 21.21), (-146.3, 30.85, 17.74), (-145.4, 30.85, 19.48), (-147.3, 30.85, 19.48), (-146.3, 230.8, 17.74), (-147.3, 230.8, 19.48), (-145.4, 230.8, 19.48), (-148.2, 30.85, 17.74), (-148.2, 230.8, 17.74), (-149.2, 30.85, 19.48), (-149.2, 230.8, 19.48), (-148.2, 30.85, 21.21), (-148.2, 230.8, 21.21), (-146.3, 30.85, 21.21), (-146.3, 230.8, 21.21), (-96.78, 59.64, 25.51), (-96.78, 193.6, 25.51), (-105.8, 193.6, 25.51), (-105.8, 59.64, 25.51), (-96.78, 59.64, 14.2), (-96.78, 193.6, 14.2), (-105.8, 59.64, 14.2), (-105.8, 193.6, 14.2), (-189.1, 59.64, 25.51), (-189.1, 193.6, 25.51), (-198.1, 193.6, 25.51), (-198.1, 59.64, 25.51), (-189.1, 59.64, 14.2), (-189.1, 193.6, 14.2), (-198.1, 59.64, 14.2), (-198.1, 193.6, 14.2), (-104.9, 67.21, 24.99), (-138.3, 68.5, 24.99), (-138.3, 61.21, 24.99), (-104.9, 61.21, 24.99), (-104.9, 67.21, 15.18), (-138.3, 68.5, 15.18), (-104.9, 61.21, 15.18), (-138.3, 61.21, 15.18), (-181.1, 61.21, 24.99), (-197.6, 61.21, 24.99), (-197.6, 61.21, 15.18), (-181.1, 61.21, 15.18), (-197.6, 67.21, 24.99), (-197.6, 67.21, 15.18), (-181.1, 67.21, 24.99), (-181.1, 67.21, 15.18), (-159.2, 61.21, 15.18), (-159.2, 61.21, 24.99), (-159.2, 67.21, 24.99), (-159.2, 67.21, 15.18), (-104.9, 111.2, 24.62), (-197.6, 111.2, 24.62), (-197.6, 107.2, 24.62), (-104.9, 107.2, 24.62), (-104.9, 111.2, 15.62), (-197.6, 111.2, 15.62), (-104.9, 107.2, 15.62), (-197.6, 107.2, 15.62), (-104.9, 153.2, 24.62), (-197.6, 153.2, 24.62), (-197.6, 149.2, 24.62), (-104.9, 149.2, 24.62), (-104.9, 153.2, 15.62), (-197.6, 153.2, 15.62), (-104.9, 149.2, 15.62), (-197.6, 149.2, 15.62), (-104.9, 196.0, 24.99), (-113.2, 196.0, 24.99), (-113.2, 190.0, 24.99), (-104.9, 190.0, 24.99), (-104.9, 196.0, 15.18), (-113.2, 196.0, 15.18), (-104.9, 190.0, 15.18), (-113.2, 190.0, 15.18), (-159.2, 188.0, 24.99), (-197.6, 190.0, 24.99), (-197.6, 190.0, 15.18), (-159.2, 188.0, 15.18), (-197.6, 196.0, 24.99), (-197.6, 196.0, 15.18), (-159.2, 196.0, 24.99), (-159.2, 196.0, 15.18), (-128.7, 190.0, 15.18), (-128.7, 190.0, 24.99), (-128.7, 196.0, 24.99), (-128.7, 196.0, 15.18)], [], [(0, 1, 2), (3, 4, 5, 6), (7, 8, 9), (10, 0, 2), (11, 12, 4, 3), (13, 8, 7), (14, 10, 2), (15, 16, 12, 11), (17, 8, 13), (18, 14, 2), (19, 20, 16, 15), (21, 8, 17), (22, 18, 2), (23, 24, 20, 19), (25, 8, 21), (1, 22, 2), (6, 5, 24, 23), (9, 8, 25), (26, 27, 28), (29, 30, 31, 32), (33, 34, 35), (36, 26, 28), (37, 38, 39, 40), (41, 34, 33), (42, 36, 28), (43, 44, 45, 46), (47, 34, 41), (48, 42, 28), (49, 50, 51, 52), (53, 34, 47), (54, 48, 28), (55, 56, 57, 58), (59, 34, 53), (27, 54, 28), (60, 61, 62, 63), (35, 34, 59), (40, 39, 61, 60), (40, 64, 65, 37), (52, 51, 38, 37), (52, 66, 67, 49), (63, 62, 50, 49), (63, 68, 69, 60), (70, 71, 72, 73), (70, 74, 75, 76), (77, 78, 79, 76), (77, 80, 81, 82), (83, 84, 85, 82), (83, 86, 87, 73), (88, 89, 90, 91), (88, 92, 93, 94), (95, 96, 97, 94), (95, 98, 99, 100), (101, 102, 103, 100), (101, 104, 105, 91), (71, 70, 76, 79), (78, 77, 82, 85), (84, 83, 73, 72), (71, 106, 107, 72), (78, 108, 109, 79), (84, 110, 111, 85), (30, 64, 69, 31), (44, 66, 65, 45), (56, 68, 67, 57), (30, 29, 46, 45), (44, 43, 58, 57), (56, 55, 32, 31), (64, 30, 45, 65), (66, 44, 57, 67), (68, 56, 31, 69), (64, 40, 60, 69), (66, 52, 37, 65), (68, 63, 49, 67), (112, 113, 114), (74, 70, 73, 87), (115, 116, 117), (118, 112, 114), (79, 109, 106, 71), (119, 116, 115), (120, 118, 114), (80, 77, 76, 75), (121, 116, 119), (122, 120, 114), (85, 111, 108, 78), (123, 116, 121), (124, 122, 114), (86, 83, 82, 81), (125, 116, 123), (113, 124, 114), (72, 107, 110, 84), (117, 116, 125), (126, 127, 128), (129, 130, 131, 132), (133, 134, 135), (136, 126, 128), (137, 138, 130, 129), (139, 134, 133), (140, 136, 128), (141, 142, 138, 137), (143, 134, 139), (144, 140, 128), (145, 146, 142, 141), (147, 134, 143), (148, 144, 128), (149, 150, 146, 145), (151, 134, 147), (127, 148, 128), (132, 131, 150, 149), (135, 134, 151), (152, 153, 154), (92, 88, 91, 105), (155, 156, 157), (158, 152, 154), (94, 97, 89, 88), (159, 156, 155), (160, 158, 154), (98, 95, 94, 93), (161, 156, 159), (162, 160, 154), (100, 103, 96, 95), (163, 156, 161), (164, 162, 154), (104, 101, 100, 99), (165, 156, 163), (153, 164, 154), (91, 90, 102, 101), (157, 156, 165), (166, 167, 168, 169), (167, 166, 170, 171), (172, 173, 171, 170), (169, 168, 173, 172), (167, 171, 173, 168), (170, 166, 169, 172), (174, 175, 176, 177), (175, 174, 178, 179), (180, 181, 179, 178), (177, 176, 181, 180), (175, 179, 181, 176), (178, 174, 177, 180), (182, 183, 184, 185), (183, 182, 186, 187), (188, 189, 187, 186), (190, 191, 192, 193), (194, 195, 192, 191), (186, 182, 185, 188), (196, 194, 191, 190), (197, 195, 194, 196), (193, 192, 195, 197), (193, 198, 199, 190), (183, 200, 199, 184), (187, 201, 200, 183), (189, 198, 201, 187), (189, 188, 185, 184), (198, 189, 184, 199), (200, 196, 190, 199), (201, 197, 196, 200), (198, 193, 197, 201), (202, 203, 204, 205), (203, 202, 206, 207), (208, 209, 207, 206), (205, 204, 209, 208), (203, 207, 209, 204), (206, 202, 205, 208), (210, 211, 212, 213), (211, 210, 214, 215), (216, 217, 215, 214), (213, 212, 217, 216), (211, 215, 217, 212), (214, 210, 213, 216), (218, 219, 220, 221), (219, 218, 222, 223), (224, 225, 223, 222), (226, 227, 228, 229), (230, 231, 228, 227), (222, 218, 221, 224), (232, 230, 227, 226), (233, 231, 230, 232), (229, 228, 231, 233), (229, 234, 235, 226), (236, 232, 226, 235), (237, 233, 232, 236), (234, 229, 233, 237), (234, 225, 220, 235), (219, 236, 235, 220), (223, 237, 236, 219), (225, 234, 237, 223), (225, 224, 221, 220)])
_uv = me_null1_null_1_cube_5.uv_layers.new(name='UVMap')
_uv.uv.foreach_set('vector', [0.5285, 0.3952, 0.5323, 0.402, 0.5247, 0.402, 0.658, 0.1073, 0.658, 0.8964, 0.6512, 0.8964, 0.6512, 0.1073, 0.5285, 0.4127, 0.5247, 0.4059, 0.5323, 0.4059, 0.521, 0.3952, 0.5285, 0.3952, 0.5247, 0.402, 0.3814, 0.1073, 0.3814, 0.8964, 0.3738, 0.8964, 0.3738, 0.1073, 0.521, 0.4127, 0.5247, 0.4059, 0.5285, 0.4127, 0.5172, 0.402, 0.521, 0.3952, 0.5247, 0.402, 0.6473, 0.1073, 0.6473, 0.8964, 0.6405, 0.8964, 0.6405, 0.1073, 0.5172, 0.4059, 0.5247, 0.4059, 0.521, 0.4127, 0.521, 0.4089, 0.5172, 0.402, 0.5247, 0.402, 0.6541, 0.1073, 0.6541, 0.8964, 0.6473, 0.8964, 0.6473, 0.1073, 0.521, 0.3991, 0.5247, 0.4059, 0.5172, 0.4059, 0.5285, 0.4089, 0.521, 0.4089, 0.5247, 0.402, 0.5285, 0.1073, 0.5285, 0.8964, 0.521, 0.8964, 0.521, 0.1073, 0.5285, 0.3991, 0.5247, 0.4059, 0.521, 0.3991, 0.5323, 0.402, 0.5285, 0.4089, 0.5247, 0.402, 0.6512, 0.1073, 0.6512, 0.8964, 0.6443, 0.8964, 0.6443, 0.1073, 0.5323, 0.4059, 0.5247, 0.4059, 0.5285, 0.3991, 0.602, 0.3952, 0.6058, 0.402, 0.5983, 0.402, 0.658, 0.1073, 0.658, 0.488, 0.6512, 0.488, 0.6512, 0.1073, 0.602, 0.4127, 0.5983, 0.4059, 0.6058, 0.4059, 0.5945, 0.3952, 0.602, 0.3952, 0.5983, 0.402, 0.3193, 0.6611, 0.3079, 0.8964, 0.3003, 0.8964, 0.3118, 0.6611, 0.5945, 0.4127, 0.5983, 0.4059, 0.602, 0.4127, 0.5907, 0.402, 0.5945, 0.3952, 0.5983, 0.402, 0.6473, 0.1073, 0.6473, 0.488, 0.6405, 0.488, 0.6405, 0.1073, 0.5907, 0.4059, 0.5983, 0.4059, 0.5945, 0.4127, 0.5945, 0.4089, 0.5907, 0.402, 0.5983, 0.402, 0.6541, 0.6611, 0.6541, 0.8964, 0.6473, 0.8964, 0.6473, 0.6611, 0.5945, 0.3991, 0.5983, 0.4059, 0.5907, 0.4059, 0.602, 0.4089, 0.5945, 0.4089, 0.5983, 0.402, 0.602, 0.1073, 0.5858, 0.488, 0.5783, 0.488, 0.5945, 0.1073, 0.602, 0.3991, 0.5983, 0.4059, 0.5945, 0.3991, 0.6058, 0.402, 0.602, 0.4089, 0.5983, 0.402, 0.6512, 0.6611, 0.6512, 0.8964, 0.6443, 0.8964, 0.6443, 0.6611, 0.6058, 0.4059, 0.5983, 0.4059, 0.602, 0.3991, 0.658, 0.6611, 0.658, 0.8964, 0.6512, 0.8964, 0.6512, 0.6611, 0.3118, 0.6611, 0.3108, 0.5377, 0.3183, 0.5377, 0.3193, 0.6611, 0.6473, 0.6611, 0.6473, 0.8964, 0.6405, 0.8964, 0.6405, 0.6611, 0.6473, 0.6611, 0.6473, 0.5377, 0.6541, 0.5377, 0.6541, 0.6611, 0.5906, 0.6611, 0.602, 0.8964, 0.5945, 0.8964, 0.583, 0.6611, 0.6443, 0.6611, 0.6443, 0.5377, 0.6512, 0.5377, 0.6512, 0.6611, 0.658, 0.3156, 0.658, 0.4858, 0.6512, 0.4858, 0.6512, 0.3156, 0.5829, 0.3156, 0.5944, 0.1073, 0.6019, 0.1073, 0.5905, 0.3156, 0.6473, 0.3156, 0.6473, 0.4858, 0.6405, 0.4858, 0.6405, 0.3156, 0.6473, 0.3156, 0.6473, 0.1073, 0.6541, 0.1073, 0.6541, 0.3156, 0.3194, 0.3156, 0.3088, 0.4858, 0.3012, 0.4858, 0.3119, 0.3156, 0.6443, 0.3156, 0.6443, 0.1073, 0.6512, 0.1073, 0.6512, 0.3156, 0.658, 0.6585, 0.658, 0.8964, 0.6512, 0.8964, 0.6512, 0.6585, 0.4359, 0.6585, 0.4474, 0.1073, 0.4549, 0.1073, 0.4434, 0.6585, 0.6473, 0.6585, 0.6473, 0.8964, 0.6405, 0.8964, 0.6405, 0.6585, 0.6473, 0.6585, 0.6473, 0.1073, 0.6541, 0.1073, 0.6541, 0.6585, 0.4665, 0.6585, 0.455, 0.8964, 0.4475, 0.8964, 0.4589, 0.6585, 0.6443, 0.6585, 0.6443, 0.1073, 0.6512, 0.1073, 0.6512, 0.6585, 0.5936, 0.4858, 0.5829, 0.3156, 0.5905, 0.3156, 0.6011, 0.4858, 0.6473, 0.4858, 0.6473, 0.3156, 0.6541, 0.3156, 0.6541, 0.4858, 0.6443, 0.4858, 0.6443, 0.3156, 0.6512, 0.3156, 0.6512, 0.4858, 0.658, 0.4858, 0.658, 0.8964, 0.6512, 0.8964, 0.6512, 0.4858, 0.6473, 0.4858, 0.6473, 0.8964, 0.6405, 0.8964, 0.6405, 0.4858, 0.3088, 0.4858, 0.308, 0.8964, 0.3004, 0.8964, 0.3012, 0.4858, 0.658, 0.488, 0.658, 0.5377, 0.6512, 0.5377, 0.6512, 0.488, 0.6473, 0.488, 0.6473, 0.5377, 0.6405, 0.5377, 0.6405, 0.488, 0.5858, 0.488, 0.5916, 0.5377, 0.584, 0.5377, 0.5783, 0.488, 0.3166, 0.488, 0.3003, 0.1073, 0.3079, 0.1073, 0.3241, 0.488, 0.6473, 0.488, 0.6473, 0.1073, 0.6541, 0.1073, 0.6541, 0.488, 0.6443, 0.488, 0.6443, 0.1073, 0.6512, 0.1073, 0.6512, 0.488, 0.3108, 0.5377, 0.3166, 0.488, 0.3241, 0.488, 0.3183, 0.5377, 0.6473, 0.5377, 0.6473, 0.488, 0.6541, 0.488, 0.6541, 0.5377, 0.6443, 0.5377, 0.6443, 0.488, 0.6512, 0.488, 0.6512, 0.5377, 0.658, 0.5377, 0.658, 0.6611, 0.6512, 0.6611, 0.6512, 0.5377, 0.6473, 0.5377, 0.6473, 0.6611, 0.6405, 0.6611, 0.6405, 0.5377, 0.5916, 0.5377, 0.5906, 0.6611, 0.583, 0.6611, 0.584, 0.5377, 0.308, 0.3952, 0.3117, 0.402, 0.3042, 0.402, 0.658, 0.1073, 0.658, 0.3156, 0.6512, 0.3156, 0.6512, 0.1073, 0.308, 0.4127, 0.3042, 0.4059, 0.3117, 0.4059, 0.3004, 0.3952, 0.308, 0.3952, 0.3042, 0.402, 0.6011, 0.4858, 0.6019, 0.8964, 0.5944, 0.8964, 0.5936, 0.4858, 0.3004, 0.4127, 0.3042, 0.4059, 0.308, 0.4127, 0.2966, 0.402, 0.3004, 0.3952, 0.3042, 0.402, 0.6473, 0.1073, 0.6473, 0.3156, 0.6405, 0.3156, 0.6405, 0.1073, 0.2966, 0.4059, 0.3042, 0.4059, 0.3004, 0.4127, 0.3004, 0.4089, 0.2966, 0.402, 0.3042, 0.402, 0.6541, 0.4858, 0.6541, 0.8964, 0.6473, 0.8964, 0.6473, 0.4858, 0.3004, 0.3991, 0.3042, 0.4059, 0.2966, 0.4059, 0.308, 0.4089, 0.3004, 0.4089, 0.3042, 0.402, 0.308, 0.1073, 0.3194, 0.3156, 0.3119, 0.3156, 0.3004, 0.1073, 0.308, 0.3991, 0.3042, 0.4059, 0.3004, 0.3991, 0.3117, 0.402, 0.308, 0.4089, 0.3042, 0.402, 0.6512, 0.4858, 0.6512, 0.8964, 0.6443, 0.8964, 0.6443, 0.4858, 0.3117, 0.4059, 0.3042, 0.4059, 0.308, 0.3991, 0.3815, 0.3952, 0.3853, 0.402, 0.3777, 0.402, 0.658, 0.1073, 0.658, 0.8964, 0.6512, 0.8964, 0.6512, 0.1073, 0.3815, 0.4127, 0.3777, 0.4059, 0.3853, 0.4059, 0.3739, 0.3952, 0.3815, 0.3952, 0.3777, 0.402, 0.5284, 0.1073, 0.5284, 0.8964, 0.5209, 0.8964, 0.5209, 0.1073, 0.3739, 0.4127, 0.3777, 0.4059, 0.3815, 0.4127, 0.3702, 0.402, 0.3739, 0.3952, 0.3777, 0.402, 0.6473, 0.1073, 0.6473, 0.8964, 0.6405, 0.8964, 0.6405, 0.1073, 0.3702, 0.4059, 0.3777, 0.4059, 0.3739, 0.4127, 0.3739, 0.4089, 0.3702, 0.402, 0.3777, 0.402, 0.6541, 0.1073, 0.6541, 0.8964, 0.6473, 0.8964, 0.6473, 0.1073, 0.3739, 0.3991, 0.3777, 0.4059, 0.3702, 0.4059, 0.3815, 0.4089, 0.3739, 0.4089, 0.3777, 0.402, 0.3815, 0.1073, 0.3815, 0.8964, 0.3739, 0.8964, 0.3739, 0.1073, 0.3815, 0.3991, 0.3777, 0.4059, 0.3739, 0.3991, 0.3853, 0.402, 0.3815, 0.4089, 0.3777, 0.402, 0.6512, 0.1073, 0.6512, 0.8964, 0.6443, 0.8964, 0.6443, 0.1073, 0.3853, 0.4059, 0.3777, 0.4059, 0.3815, 0.3991, 0.455, 0.3952, 0.4588, 0.402, 0.4512, 0.402, 0.658, 0.1073, 0.658, 0.6585, 0.6512, 0.6585, 0.6512, 0.1073, 0.455, 0.4127, 0.4512, 0.4059, 0.4588, 0.4059, 0.4475, 0.3952, 0.455, 0.3952, 0.4512, 0.402, 0.4434, 0.6585, 0.4549, 0.8964, 0.4474, 0.8964, 0.4359, 0.6585, 0.4475, 0.4127, 0.4512, 0.4059, 0.455, 0.4127, 0.4437, 0.402, 0.4475, 0.3952, 0.4512, 0.402, 0.6473, 0.1073, 0.6473, 0.6585, 0.6405, 0.6585, 0.6405, 0.1073, 0.4437, 0.4059, 0.4512, 0.4059, 0.4475, 0.4127, 0.4475, 0.4089, 0.4437, 0.402, 0.4512, 0.402, 0.6541, 0.6585, 0.6541, 0.8964, 0.6473, 0.8964, 0.6473, 0.6585, 0.4475, 0.3991, 0.4512, 0.4059, 0.4437, 0.4059, 0.455, 0.4089, 0.4475, 0.4089, 0.4512, 0.402, 0.455, 0.1073, 0.4665, 0.6585, 0.4589, 0.6585, 0.4475, 0.1073, 0.455, 0.3991, 0.4512, 0.4059, 0.4475, 0.3991, 0.4588, 0.402, 0.455, 0.4089, 0.4512, 0.402, 0.6512, 0.6585, 0.6512, 0.8964, 0.6443, 0.8964, 0.6443, 0.6585, 0.4588, 0.4059, 0.4512, 0.4059, 0.455, 0.3991, 0.8489, 0.01187, 0.8489, 0.9749, 0.7843, 0.9749, 0.7843, 0.01187, 0.7712, 0.973, 0.7712, 0.009971, 0.8525, 0.009971, 0.8525, 0.973, 0.1877, 0.01187, 0.1877, 0.9749, 0.123, 0.9749, 0.123, 0.01187, 0.8509, 0.009971, 0.8509, 0.973, 0.7696, 0.973, 0.7696, 0.009971, 0.8474, 0.01424, 0.8474, 0.09557, 0.7828, 0.09557, 0.7828, 0.01424, 0.8474, 0.01264, 0.8474, 0.09398, 0.7828, 0.09398, 0.7828, 0.01264, 0.1852, 0.01187, 0.1852, 0.9749, 0.1205, 0.9749, 0.1205, 0.01187, 0.7712, 0.973, 0.7712, 0.009971, 0.8525, 0.009971, 0.8525, 0.973, 0.8514, 0.01187, 0.8514, 0.9749, 0.7867, 0.9749, 0.7867, 0.01187, 0.8509, 0.009971, 0.8509, 0.973, 0.7696, 0.973, 0.7696, 0.009971, 0.1837, 0.01424, 0.1837, 0.09557, 0.119, 0.09557, 0.119, 0.01424, 0.1837, 0.01264, 0.1837, 0.09398, 0.119, 0.09398, 0.119, 0.01264, 0.7903, 0.0663, 0.5505, 0.07554, 0.5505, 0.02318, 0.7903, 0.02318, 0.549, 0.018, 0.7887, 0.018, 0.7887, 0.08848, 0.549, 0.08848, 0.1817, 0.02318, 0.4214, 0.02318, 0.4214, 0.07554, 0.1817, 0.0663, 0.2417, 0.09021, 0.1227, 0.09021, 0.1227, 0.01973, 0.2417, 0.01973, 0.6691, 0.2508, 0.6304, 0.2508, 0.6304, 0.2271, 0.6691, 0.2271, 0.6681, 0.2508, 0.6294, 0.2508, 0.6294, 0.2271, 0.6681, 0.2271, 0.2432, 0.0663, 0.1242, 0.0663, 0.1242, 0.02318, 0.2432, 0.02318, 0.2417, 0.08848, 0.1227, 0.08848, 0.1227, 0.018, 0.2417, 0.018, 0.7287, 0.02318, 0.8477, 0.02318, 0.8477, 0.0663, 0.7287, 0.0663, 0.2417, 0.01973, 0.3988, 0.01973, 0.3988, 0.09021, 0.2417, 0.09021, 0.5505, 0.07554, 0.4003, 0.0663, 0.4003, 0.02318, 0.5505, 0.02318, 0.549, 0.08848, 0.3988, 0.08848, 0.3988, 0.018, 0.549, 0.018, 0.4214, 0.02318, 0.5716, 0.02318, 0.5716, 0.0663, 0.4214, 0.07554, 0.549, 0.01973, 0.7887, 0.01973, 0.7887, 0.09021, 0.549, 0.09021, 0.3988, 0.01973, 0.549, 0.01973, 0.549, 0.09021, 0.3988, 0.09021, 0.4003, 0.0663, 0.2432, 0.0663, 0.2432, 0.02318, 0.4003, 0.02318, 0.3988, 0.08848, 0.2417, 0.08848, 0.2417, 0.018, 0.3988, 0.018, 0.5716, 0.02318, 0.7287, 0.02318, 0.7287, 0.0663, 0.5716, 0.0663, 0.7879, 0.06467, 0.1218, 0.06467, 0.1218, 0.03593, 0.7879, 0.03593, 0.1451, 0.9227, 0.8112, 0.9227, 0.8112, 0.9874, 0.1451, 0.9874, 0.1793, 0.03593, 0.8454, 0.03593, 0.8454, 0.06467, 0.1793, 0.06467, 0.8112, 0.9897, 0.1451, 0.9897, 0.1451, 0.925, 0.8112, 0.925, 0.6676, 0.4244, 0.6321, 0.4244, 0.6321, 0.4086, 0.6676, 0.4086, 0.6664, 0.4244, 0.6309, 0.4244, 0.6309, 0.4086, 0.6664, 0.4086, 0.7879, 0.06263, 0.1218, 0.06263, 0.1218, 0.03388, 0.7879, 0.03388, 0.1451, 0.9227, 0.8112, 0.9227, 0.8112, 0.9874, 0.1451, 0.9874, 0.1793, 0.03388, 0.8454, 0.03388, 0.8454, 0.06263, 0.1793, 0.06263, 0.8112, 0.9897, 0.1451, 0.9897, 0.1451, 0.925, 0.8112, 0.925, 0.6676, 0.5902, 0.6321, 0.5902, 0.6321, 0.5744, 0.6676, 0.5744, 0.6664, 0.5902, 0.6309, 0.5902, 0.6309, 0.5744, 0.6664, 0.5744, 0.7903, 0.9917, 0.7307, 0.9917, 0.7307, 0.9486, 0.7903, 0.9486, 0.7292, 0.018, 0.7887, 0.018, 0.7887, 0.08848, 0.7292, 0.08848, 0.1817, 0.9486, 0.2412, 0.9486, 0.2412, 0.9917, 0.1817, 0.9917, 0.3988, 0.09021, 0.1227, 0.09021, 0.1227, 0.01973, 0.3988, 0.01973, 0.2281, 0.9755, 0.1894, 0.9755, 0.1894, 0.9518, 0.2281, 0.9518, 0.2271, 0.9755, 0.1884, 0.9755, 0.1884, 0.9518, 0.2271, 0.9518, 0.4003, 0.9917, 0.1242, 0.9917, 0.1242, 0.9486, 0.4003, 0.9347, 0.3988, 0.08848, 0.1227, 0.08848, 0.1227, 0.018, 0.3988, 0.018, 0.5716, 0.9347, 0.8477, 0.9486, 0.8477, 0.9917, 0.5716, 0.9917, 0.3988, 0.01973, 0.6183, 0.01973, 0.6183, 0.09021, 0.3988, 0.09021, 0.6198, 0.9917, 0.4003, 0.9917, 0.4003, 0.9347, 0.6198, 0.9486, 0.6183, 0.08848, 0.3988, 0.08848, 0.3988, 0.018, 0.6183, 0.018, 0.3521, 0.9486, 0.5716, 0.9347, 0.5716, 0.9917, 0.3521, 0.9917, 0.6183, 0.01973, 0.7292, 0.01973, 0.7292, 0.09021, 0.6183, 0.09021, 0.7307, 0.9917, 0.6198, 0.9917, 0.6198, 0.9486, 0.7307, 0.9486, 0.7292, 0.08848, 0.6183, 0.08848, 0.6183, 0.018, 0.7292, 0.018, 0.2412, 0.9486, 0.3521, 0.9486, 0.3521, 0.9917, 0.2412, 0.9917, 0.7292, 0.01973, 0.7887, 0.01973, 0.7887, 0.09021, 0.7292, 0.09021])
me_null1_null_1_cube_5.materials.append(mat_001)
me_null1_null_1_cube_5.use_remesh_preserve_volume = False
me_null1_null_1_cube_5.use_remesh_preserve_attributes = False
me_null1_null_1_cube_5.use_mirror_vertex_groups = False
me_null1_null_1_cube_5.update()
me_null1_null2_cube_51 = bpy.data.meshes.new('Null1 Null2 Cube_51')
me_null1_null2_cube_51.from_pydata([(188.8, 67.21, 24.99), (161.9, 68.16, 24.99), (161.9, 61.21, 24.99), (188.8, 61.21, 24.99), (188.8, 67.21, 15.18), (161.9, 68.16, 15.18), (188.8, 61.21, 15.18), (161.9, 61.21, 15.18), (34.17, 61.21, 24.99), (8.304, 61.21, 24.99), (8.304, 61.21, 15.18), (34.17, 61.21, 15.18), (8.304, 67.21, 24.99), (8.304, 67.21, 15.18), (34.17, 69.12, 24.99), (34.17, 69.12, 15.18), (107.7, 61.21, 15.18), (107.7, 61.21, 24.99), (105.5, 66.58, 24.99), (105.5, 66.58, 15.18), (188.8, 196.0, 24.99), (153.0, 196.0, 24.99), (151.7, 188.4, 24.99), (188.8, 190.0, 24.99), (188.8, 196.0, 15.18), (153.0, 196.0, 15.18), (188.8, 190.0, 15.18), (151.7, 188.4, 15.18), (52.07, 188.4, 24.99), (8.304, 190.0, 24.99), (8.304, 190.0, 15.18), (52.07, 188.4, 15.18), (8.304, 196.0, 24.99), (8.304, 196.0, 15.18), (52.07, 196.0, 24.99), (52.07, 196.0, 15.18), (110.8, 190.9, 15.18), (110.8, 190.9, 24.99), (110.8, 196.0, 24.99), (110.8, 196.0, 15.18), (197.5, 59.64, 25.51), (197.5, 193.6, 25.51), (188.5, 193.6, 25.51), (188.5, 59.64, 25.51), (197.5, 59.64, 14.2), (197.5, 193.6, 14.2), (188.5, 59.64, 14.2), (188.5, 193.6, 14.2), (10.4, 59.64, 25.51), (10.4, 193.6, 25.51), (1.402, 193.6, 25.51), (1.402, 59.64, 25.51), (10.4, 59.64, 14.2), (10.4, 193.6, 14.2), (1.402, 59.64, 14.2), (1.402, 193.6, 14.2), (24.22, 30.85, 17.74), (25.22, 30.85, 19.48), (23.22, 30.85, 19.48), (24.22, 30.85, 17.74), (27.81, 82.65, 17.74), (28.81, 82.65, 19.48), (25.22, 30.85, 19.48), (24.22, 230.8, 17.74), (23.22, 230.8, 19.48), (25.22, 230.8, 19.48), (22.22, 30.85, 17.74), (25.81, 82.65, 17.74), (22.22, 230.8, 17.74), (24.22, 230.8, 17.74), (22.22, 230.8, 17.74), (21.22, 30.85, 19.48), (21.22, 30.85, 19.48), (24.81, 82.65, 19.48), (22.22, 30.85, 17.74), (21.22, 230.8, 19.48), (22.22, 30.85, 21.21), (25.81, 82.65, 21.21), (22.22, 230.8, 21.21), (21.22, 230.8, 19.48), (22.22, 230.8, 21.21), (24.22, 30.85, 21.21), (24.22, 30.85, 21.21), (27.81, 82.65, 21.21), (22.22, 30.85, 21.21), (24.22, 230.8, 21.21), (25.22, 230.8, 19.48), (24.22, 230.8, 21.21), (43.7, 30.85, 17.74), (44.7, 30.85, 19.48), (42.7, 30.85, 19.48), (43.7, 30.85, 17.74), (45.63, 130.6, 17.74), (46.63, 130.6, 19.48), (44.7, 30.85, 19.48), (43.7, 230.8, 17.74), (42.7, 230.8, 19.48), (44.7, 230.8, 19.48), (41.7, 30.85, 17.74), (43.63, 130.6, 17.74), (41.7, 230.8, 17.74), (43.7, 230.8, 17.74), (41.7, 230.8, 17.74), (40.7, 30.85, 19.48), (40.7, 30.85, 19.48), (42.63, 130.6, 19.48), (41.7, 30.85, 17.74), (40.7, 230.8, 19.48), (41.7, 30.85, 21.21), (43.63, 130.6, 21.21), (41.7, 230.8, 21.21), (40.7, 230.8, 19.48), (41.7, 230.8, 21.21), (43.7, 30.85, 21.21), (43.7, 30.85, 21.21), (45.63, 130.6, 21.21), (41.7, 30.85, 21.21), (43.7, 230.8, 21.21), (44.7, 230.8, 19.48), (43.7, 230.8, 21.21), (63.18, 30.85, 17.74), (64.18, 30.85, 19.48), (62.18, 30.85, 19.48), (63.18, 30.85, 17.74), (60.14, 119.7, 17.74), (61.14, 119.7, 19.48), (64.18, 30.85, 19.48), (63.18, 230.8, 17.74), (62.18, 230.8, 19.48), (64.18, 230.8, 19.48), (61.18, 30.85, 17.74), (60.02, 134.9, 17.74), (61.18, 230.8, 17.74), (63.18, 230.8, 17.74), (62.02, 134.9, 17.74), (61.18, 230.8, 17.74), (60.18, 30.85, 19.48), (60.18, 30.85, 19.48), (57.14, 119.7, 19.48), (58.14, 119.7, 17.74), (61.18, 30.85, 17.74), (60.18, 230.8, 19.48), (61.18, 30.85, 21.21), (60.02, 134.9, 21.21), (61.18, 230.8, 21.21), (60.18, 230.8, 19.48), (59.02, 134.9, 19.48), (61.18, 230.8, 21.21), (63.18, 30.85, 21.21), (63.18, 30.85, 21.21), (60.14, 119.7, 21.21), (58.14, 119.7, 21.21), (61.18, 30.85, 21.21), (63.18, 230.8, 21.21), (63.02, 134.9, 19.48), (64.18, 230.8, 19.48), (63.18, 230.8, 21.21), (62.02, 134.9, 21.21), (82.66, 30.85, 17.74), (83.66, 30.85, 19.48), (81.66, 30.85, 19.48), (82.66, 30.85, 17.74), (81.27, 166.5, 17.74), (82.27, 166.5, 19.48), (83.66, 30.85, 19.48), (82.66, 230.8, 17.74), (81.66, 230.8, 19.48), (83.66, 230.8, 19.48), (80.66, 30.85, 17.74), (79.27, 166.5, 17.74), (80.66, 230.8, 17.74), (82.66, 230.8, 17.74), (80.66, 230.8, 17.74), (79.66, 30.85, 19.48), (79.66, 30.85, 19.48), (78.27, 166.5, 19.48), (80.66, 30.85, 17.74), (79.66, 230.8, 19.48), (80.66, 30.85, 21.21), (79.27, 166.5, 21.21), (80.66, 230.8, 21.21), (79.66, 230.8, 19.48), (80.66, 230.8, 21.21), (82.66, 30.85, 21.21), (82.66, 30.85, 21.21), (81.27, 166.5, 21.21), (80.66, 30.85, 21.21), (82.66, 230.8, 21.21), (83.66, 230.8, 19.48), (82.66, 230.8, 21.21), (102.1, 30.85, 17.74), (103.1, 30.85, 19.48), (101.1, 30.85, 19.48), (102.1, 30.85, 17.74), (105.2, 83.65, 17.74), (106.2, 83.65, 19.48), (103.1, 30.85, 19.48), (102.1, 230.8, 17.74), (101.1, 230.8, 19.48), (103.1, 230.8, 19.48), (100.1, 30.85, 17.74), (100.4, 126.8, 17.74), (100.1, 230.8, 17.74), (102.1, 230.8, 17.74), (102.4, 126.8, 17.74), (100.1, 230.8, 17.74), (99.14, 30.85, 19.48), (99.14, 30.85, 19.48), (102.2, 83.65, 19.48), (103.2, 83.65, 17.74), (100.1, 30.85, 17.74), (99.14, 230.8, 19.48), (100.1, 30.85, 21.21), (100.4, 126.8, 21.21), (100.1, 230.8, 21.21), (99.14, 230.8, 19.48), (99.35, 126.8, 19.48), (100.1, 230.8, 21.21), (102.1, 30.85, 21.21), (102.1, 30.85, 21.21), (105.2, 83.65, 21.21), (103.2, 83.65, 21.21), (100.1, 30.85, 21.21), (102.1, 230.8, 21.21), (103.4, 126.8, 19.48), (103.1, 230.8, 19.48), (102.1, 230.8, 21.21), (102.4, 126.8, 21.21), (121.6, 30.85, 17.74), (122.6, 30.85, 19.48), (120.6, 30.85, 19.48), (121.6, 30.85, 17.74), (121.6, 230.8, 17.74), (122.6, 230.8, 19.48), (122.6, 30.85, 19.48), (121.6, 230.8, 17.74), (120.6, 230.8, 19.48), (122.6, 230.8, 19.48), (119.6, 30.85, 17.74), (119.6, 30.85, 17.74), (119.6, 230.8, 17.74), (119.6, 230.8, 17.74), (118.6, 30.85, 19.48), (118.6, 30.85, 19.48), (118.6, 230.8, 19.48), (118.6, 230.8, 19.48), (119.6, 30.85, 21.21), (119.6, 30.85, 21.21), (119.6, 230.8, 21.21), (119.6, 230.8, 21.21), (121.6, 30.85, 21.21), (121.6, 30.85, 21.21), (121.6, 230.8, 21.21), (121.6, 230.8, 21.21), (141.1, 30.85, 17.74), (142.1, 30.85, 19.48), (140.1, 30.85, 19.48), (141.1, 30.85, 17.74), (144.1, 170.5, 17.74), (145.1, 170.5, 19.48), (142.1, 30.85, 19.48), (141.1, 230.8, 17.74), (140.1, 230.8, 19.48), (142.1, 230.8, 19.48), (139.1, 30.85, 17.74), (142.1, 170.5, 17.74), (139.1, 230.8, 17.74), (141.1, 230.8, 17.74), (139.1, 230.8, 17.74), (138.1, 30.85, 19.48), (138.1, 30.85, 19.48), (141.1, 170.5, 19.48), (139.1, 30.85, 17.74), (138.1, 230.8, 19.48), (139.1, 30.85, 21.21), (142.1, 170.5, 21.21), (139.1, 230.8, 21.21), (138.1, 230.8, 19.48), (139.1, 230.8, 21.21), (141.1, 30.85, 21.21), (141.1, 30.85, 21.21), (144.1, 170.5, 21.21), (139.1, 30.85, 21.21), (141.1, 230.8, 21.21), (142.1, 230.8, 19.48), (141.1, 230.8, 21.21), (160.6, 30.85, 17.74), (161.6, 30.85, 19.48), (159.6, 30.85, 19.48), (160.6, 30.85, 17.74), (160.6, 230.8, 17.74), (161.6, 230.8, 19.48), (161.6, 30.85, 19.48), (160.6, 230.8, 17.74), (159.6, 230.8, 19.48), (161.6, 230.8, 19.48), (158.6, 30.85, 17.74), (158.6, 30.85, 17.74), (158.6, 230.8, 17.74), (158.6, 230.8, 17.74), (157.6, 30.85, 19.48), (157.6, 30.85, 19.48), (157.6, 230.8, 19.48), (157.6, 230.8, 19.48), (158.6, 30.85, 21.21), (158.6, 30.85, 21.21), (158.6, 230.8, 21.21), (158.6, 230.8, 21.21), (160.6, 30.85, 21.21), (160.6, 30.85, 21.21), (160.6, 230.8, 21.21), (160.6, 230.8, 21.21), (180.1, 30.85, 17.74), (181.1, 30.85, 19.48), (179.1, 30.85, 19.48), (180.1, 30.85, 17.74), (175.8, 127.3, 17.74), (176.8, 127.3, 19.48), (181.1, 30.85, 19.48), (180.1, 230.8, 17.74), (179.1, 230.8, 19.48), (181.1, 230.8, 19.48), (178.1, 30.85, 17.74), (175.0, 171.2, 17.74), (178.1, 230.8, 17.74), (180.1, 230.8, 17.74), (177.0, 171.2, 17.74), (178.1, 230.8, 17.74), (177.1, 30.85, 19.48), (177.1, 30.85, 19.48), (172.8, 127.3, 19.48), (173.8, 127.3, 17.74), (178.1, 30.85, 17.74), (177.1, 230.8, 19.48), (178.1, 30.85, 21.21), (175.0, 171.2, 21.21), (178.1, 230.8, 21.21), (177.1, 230.8, 19.48), (174.0, 171.2, 19.48), (178.1, 230.8, 21.21), (180.1, 30.85, 21.21), (180.1, 30.85, 21.21), (175.8, 127.3, 21.21), (173.8, 127.3, 21.21), (178.1, 30.85, 21.21), (180.1, 230.8, 21.21), (178.0, 171.2, 19.48), (181.1, 230.8, 19.48), (180.1, 230.8, 21.21), (177.0, 171.2, 21.21), (177.3, 139.9, 17.74), (175.3, 139.9, 17.74), (174.3, 139.9, 19.48), (175.3, 139.9, 21.21), (177.3, 139.9, 21.21), (178.3, 139.9, 19.48), (188.8, 153.2, 24.62), (167.9, 153.2, 24.62), (167.9, 149.2, 24.62), (188.8, 149.2, 24.62), (188.8, 153.2, 15.62), (167.9, 153.2, 15.62), (188.8, 149.2, 15.62), (167.9, 149.2, 15.62), (52.53, 149.2, 24.62), (8.304, 149.2, 24.62), (8.304, 149.2, 15.62), (52.53, 149.2, 15.62), (8.304, 153.2, 24.62), (8.304, 153.2, 15.62), (52.53, 153.2, 24.62), (52.53, 153.2, 15.62), (134.1, 149.2, 15.62), (134.1, 149.2, 24.62), (134.1, 153.2, 24.62), (134.1, 153.2, 15.62), (188.8, 111.2, 24.62), (147.2, 111.2, 24.62), (147.2, 107.2, 24.62), (188.8, 107.2, 24.62), (188.8, 111.2, 15.62), (147.2, 111.2, 15.62), (188.8, 107.2, 15.62), (147.2, 107.2, 15.62), (75.46, 107.2, 24.62), (8.304, 107.2, 24.62), (8.304, 107.2, 15.62), (75.46, 107.2, 15.62), (8.304, 111.2, 24.62), (8.304, 111.2, 15.62), (75.46, 111.2, 24.62), (75.46, 111.2, 15.62), (103.9, 107.2, 15.62), (103.9, 107.2, 24.62), (103.9, 111.2, 24.62), (103.9, 111.2, 15.62)], [], [(0, 1, 2, 3), (1, 0, 4, 5), (6, 7, 5, 4), (8, 9, 10, 11), (12, 13, 10, 9), (4, 0, 3, 6), (14, 12, 9, 8), (15, 13, 12, 14), (11, 10, 13, 15), (11, 16, 17, 8), (1, 18, 17, 2), (5, 19, 18, 1), (7, 16, 19, 5), (7, 6, 3, 2), (16, 7, 2, 17), (18, 14, 8, 17), (19, 15, 14, 18), (16, 11, 15, 19), (20, 21, 22, 23), (21, 20, 24, 25), (26, 27, 25, 24), (28, 29, 30, 31), (32, 33, 30, 29), (24, 20, 23, 26), (34, 32, 29, 28), (35, 33, 32, 34), (31, 30, 33, 35), (31, 36, 37, 28), (21, 38, 37, 22), (25, 39, 38, 21), (27, 36, 39, 25), (27, 26, 23, 22), (36, 27, 22, 37), (38, 34, 28, 37), (39, 35, 34, 38), (36, 31, 35, 39), (40, 41, 42, 43), (41, 40, 44, 45), (46, 47, 45, 44), (43, 42, 47, 46), (41, 45, 47, 42), (44, 40, 43, 46), (48, 49, 50, 51), (49, 48, 52, 53), (54, 55, 53, 52), (51, 50, 55, 54), (49, 53, 55, 50), (52, 48, 51, 54), (56, 57, 58), (59, 60, 61, 62), (63, 64, 65), (66, 56, 58), (67, 68, 69, 60), (70, 64, 63), (71, 66, 58), (72, 73, 67, 74), (75, 64, 70), (76, 71, 58), (77, 78, 79, 73), (80, 64, 75), (81, 76, 58), (82, 83, 77, 84), (85, 64, 80), (57, 81, 58), (61, 86, 87, 83), (65, 64, 85), (88, 89, 90), (91, 92, 93, 94), (95, 96, 97), (98, 88, 90), (99, 100, 101, 92), (102, 96, 95), (103, 98, 90), (104, 105, 99, 106), (107, 96, 102), (108, 103, 90), (109, 110, 111, 105), (112, 96, 107), (113, 108, 90), (114, 115, 109, 116), (117, 96, 112), (89, 113, 90), (93, 118, 119, 115), (97, 96, 117), (120, 121, 122), (123, 124, 125, 126), (127, 128, 129), (130, 120, 122), (131, 132, 133, 134), (135, 128, 127), (136, 130, 122), (137, 138, 139, 140), (141, 128, 135), (142, 136, 122), (143, 144, 145, 146), (147, 128, 141), (148, 142, 122), (149, 150, 151, 152), (153, 128, 147), (121, 148, 122), (154, 155, 156, 157), (129, 128, 153), (158, 159, 160), (161, 162, 163, 164), (165, 166, 167), (168, 158, 160), (169, 170, 171, 162), (172, 166, 165), (173, 168, 160), (174, 175, 169, 176), (177, 166, 172), (178, 173, 160), (179, 180, 181, 175), (182, 166, 177), (183, 178, 160), (184, 185, 179, 186), (187, 166, 182), (159, 183, 160), (163, 188, 189, 185), (167, 166, 187), (190, 191, 192), (193, 194, 195, 196), (197, 198, 199), (200, 190, 192), (201, 202, 203, 204), (205, 198, 197), (206, 200, 192), (207, 208, 209, 210), (211, 198, 205), (212, 206, 192), (213, 214, 215, 216), (217, 198, 211), (218, 212, 192), (219, 220, 221, 222), (223, 198, 217), (191, 218, 192), (224, 225, 226, 227), (199, 198, 223), (228, 229, 230), (231, 232, 233, 234), (235, 236, 237), (238, 228, 230), (239, 240, 232, 231), (241, 236, 235), (242, 238, 230), (243, 244, 240, 239), (245, 236, 241), (246, 242, 230), (247, 248, 244, 243), (249, 236, 245), (250, 246, 230), (251, 252, 248, 247), (253, 236, 249), (229, 250, 230), (234, 233, 252, 251), (237, 236, 253), (254, 255, 256), (257, 258, 259, 260), (261, 262, 263), (264, 254, 256), (265, 266, 267, 258), (268, 262, 261), (269, 264, 256), (270, 271, 265, 272), (273, 262, 268), (274, 269, 256), (275, 276, 277, 271), (278, 262, 273), (279, 274, 256), (280, 281, 275, 282), (283, 262, 278), (255, 279, 256), (259, 284, 285, 281), (263, 262, 283), (286, 287, 288), (289, 290, 291, 292), (293, 294, 295), (296, 286, 288), (297, 298, 290, 289), (299, 294, 293), (300, 296, 288), (301, 302, 298, 297), (303, 294, 299), (304, 300, 288), (305, 306, 302, 301), (307, 294, 303), (308, 304, 288), (309, 310, 306, 305), (311, 294, 307), (287, 308, 288), (292, 291, 310, 309), (295, 294, 311), (312, 313, 314), (315, 316, 317, 318), (319, 320, 321), (322, 312, 314), (323, 324, 325, 326), (327, 320, 319), (328, 322, 314), (329, 330, 331, 332), (333, 320, 327), (334, 328, 314), (335, 336, 337, 338), (339, 320, 333), (340, 334, 314), (341, 342, 343, 344), (345, 320, 339), (313, 340, 314), (346, 347, 348, 349), (321, 320, 345), (124, 134, 154, 125), (124, 123, 140, 139), (138, 146, 131, 139), (138, 137, 152, 151), (150, 157, 143, 151), (150, 149, 126, 125), (162, 171, 188, 163), (162, 161, 176, 169), (175, 181, 170, 169), (175, 174, 186, 179), (185, 189, 180, 179), (185, 184, 164, 163), (326, 325, 347, 346), (326, 350, 351, 323), (338, 337, 324, 323), (338, 352, 353, 335), (349, 348, 336, 335), (349, 354, 355, 346), (60, 69, 86, 61), (60, 59, 74, 67), (73, 79, 68, 67), (73, 72, 84, 77), (83, 87, 78, 77), (83, 82, 62, 61), (194, 204, 224, 195), (194, 193, 210, 209), (208, 216, 201, 209), (208, 207, 222, 221), (220, 227, 213, 221), (220, 219, 196, 195), (258, 267, 284, 259), (258, 257, 272, 265), (271, 277, 266, 265), (271, 270, 282, 275), (281, 285, 276, 275), (281, 280, 260, 259), (204, 194, 209, 201), (216, 208, 221, 213), (227, 220, 195, 224), (204, 203, 225, 224), (216, 215, 202, 201), (227, 226, 214, 213), (316, 350, 355, 317), (330, 352, 351, 331), (342, 354, 353, 343), (316, 315, 332, 331), (330, 329, 344, 343), (342, 341, 318, 317), (92, 101, 118, 93), (92, 91, 106, 99), (105, 111, 100, 99), (105, 104, 116, 109), (115, 119, 110, 109), (115, 114, 94, 93), (134, 124, 139, 131), (146, 138, 151, 143), (157, 150, 125, 154), (134, 133, 155, 154), (146, 145, 132, 131), (157, 156, 144, 143), (350, 316, 331, 351), (352, 330, 343, 353), (354, 342, 317, 355), (350, 326, 346, 355), (352, 338, 323, 351), (354, 349, 335, 353), (356, 357, 358, 359), (357, 356, 360, 361), (362, 363, 361, 360), (364, 365, 366, 367), (368, 369, 366, 365), (360, 356, 359, 362), (370, 368, 365, 364), (371, 369, 368, 370), (367, 366, 369, 371), (367, 372, 373, 364), (374, 370, 364, 373), (375, 371, 370, 374), (372, 367, 371, 375), (372, 363, 358, 373), (357, 374, 373, 358), (361, 375, 374, 357), (363, 372, 375, 361), (363, 362, 359, 358), (376, 377, 378, 379), (377, 376, 380, 381), (382, 383, 381, 380), (384, 385, 386, 387), (388, 389, 386, 385), (380, 376, 379, 382), (390, 388, 385, 384), (391, 389, 388, 390), (387, 386, 389, 391), (387, 392, 393, 384), (394, 390, 384, 393), (395, 391, 390, 394), (392, 387, 391, 395), (392, 383, 378, 393), (377, 394, 393, 378), (381, 395, 394, 377), (383, 392, 395, 381), (383, 382, 379, 378)])
_uv = me_null1_null2_cube_51.uv_layers.new(name='UVMap')
_uv.uv.foreach_set('vector', [0.8156, 0.9323, 0.811, 0.8022, 0.8446, 0.8022, 0.8446, 0.9323, 0.8435, 0.7994, 0.8435, 0.9295, 0.796, 0.9295, 0.796, 0.7994, 0.8446, 0.06778, 0.8446, 0.1978, 0.811, 0.1978, 0.8156, 0.06778, 0.7948, 0.1807, 0.7948, 0.05541, 0.8424, 0.05541, 0.8424, 0.1807, 0.5903, 0.2929, 0.5579, 0.2929, 0.5579, 0.2731, 0.5903, 0.2731, 0.5895, 0.2929, 0.5571, 0.2929, 0.5571, 0.2731, 0.5895, 0.2731, 0.8063, 0.1835, 0.8156, 0.05821, 0.8446, 0.05821, 0.8446, 0.1835, 0.796, 0.1807, 0.796, 0.05541, 0.8435, 0.05541, 0.8435, 0.1807, 0.8446, 0.8165, 0.8446, 0.9418, 0.8156, 0.9418, 0.8063, 0.8165, 0.8424, 0.1807, 0.8424, 0.5369, 0.7948, 0.5369, 0.7948, 0.1807, 0.811, 0.8022, 0.8186, 0.5289, 0.8446, 0.5397, 0.8446, 0.8022, 0.796, 0.7994, 0.796, 0.5261, 0.8435, 0.5261, 0.8435, 0.7994, 0.8446, 0.1978, 0.8446, 0.4604, 0.8186, 0.4711, 0.811, 0.1978, 0.8424, 0.7994, 0.8424, 0.9295, 0.7948, 0.9295, 0.7948, 0.7994, 0.8424, 0.5369, 0.8424, 0.7994, 0.7948, 0.7994, 0.7948, 0.5369, 0.8186, 0.5289, 0.8063, 0.1835, 0.8446, 0.1835, 0.8446, 0.5397, 0.796, 0.5261, 0.796, 0.1807, 0.8435, 0.1807, 0.8435, 0.5261, 0.8446, 0.4604, 0.8446, 0.8165, 0.8063, 0.8165, 0.8186, 0.4711, 0.1919, 0.9323, 0.1919, 0.7589, 0.2287, 0.7527, 0.221, 0.9323, 0.2245, 0.749, 0.2245, 0.9224, 0.177, 0.9224, 0.177, 0.749, 0.221, 0.06778, 0.2287, 0.2473, 0.1919, 0.2412, 0.1919, 0.06778, 0.1758, 0.2604, 0.1758, 0.04838, 0.2233, 0.04838, 0.2233, 0.2604, 0.2946, 0.9851, 0.2622, 0.9851, 0.2622, 0.9653, 0.2946, 0.9653, 0.2938, 0.9851, 0.2614, 0.9851, 0.2614, 0.9653, 0.2938, 0.9653, 0.1919, 0.2702, 0.1919, 0.05821, 0.221, 0.05821, 0.2287, 0.2702, 0.177, 0.2604, 0.177, 0.04838, 0.2245, 0.04838, 0.2245, 0.2604, 0.2287, 0.7299, 0.221, 0.9418, 0.1919, 0.9418, 0.1919, 0.7299, 0.2233, 0.2604, 0.2233, 0.5449, 0.1758, 0.5449, 0.1758, 0.2604, 0.1919, 0.7589, 0.1919, 0.5548, 0.2164, 0.5548, 0.2287, 0.7527, 0.177, 0.749, 0.177, 0.5449, 0.2245, 0.5449, 0.2245, 0.749, 0.2287, 0.2473, 0.2164, 0.4453, 0.1919, 0.4453, 0.1919, 0.2412, 0.2233, 0.7429, 0.2233, 0.9224, 0.1758, 0.9224, 0.1758, 0.7429, 0.2233, 0.5449, 0.2233, 0.7429, 0.1758, 0.7429, 0.1758, 0.5449, 0.1919, 0.5548, 0.1919, 0.2702, 0.2287, 0.2702, 0.2164, 0.5548, 0.177, 0.5449, 0.177, 0.2604, 0.2245, 0.2604, 0.2245, 0.5449, 0.2164, 0.4453, 0.2287, 0.7299, 0.1919, 0.7299, 0.1919, 0.4453, 0.8522, 0.9747, 0.2033, 0.9747, 0.2033, 0.9311, 0.8522, 0.9311, 0.2038, 0.01096, 0.8527, 0.01096, 0.8527, 0.06577, 0.2038, 0.06577, 0.8522, 0.06891, 0.2033, 0.06891, 0.2033, 0.02532, 0.8522, 0.02532, 0.8527, 0.0647, 0.2038, 0.0647, 0.2038, 0.009884, 0.8527, 0.009884, 0.227, 0.9649, 0.1722, 0.9649, 0.1722, 0.9213, 0.227, 0.9213, 0.8471, 0.9719, 0.7923, 0.9719, 0.7923, 0.9283, 0.8471, 0.9283, 0.8522, 0.06837, 0.2033, 0.06837, 0.2033, 0.02479, 0.8522, 0.02479, 0.2026, 0.9361, 0.8516, 0.9361, 0.8516, 0.9909, 0.2026, 0.9909, 0.8522, 0.9753, 0.2033, 0.9753, 0.2033, 0.9317, 0.8522, 0.9317, 0.8516, 0.9899, 0.2026, 0.9899, 0.2026, 0.9351, 0.8516, 0.9351, 0.227, 0.05854, 0.1722, 0.05854, 0.1722, 0.01495, 0.227, 0.01495, 0.8471, 0.06557, 0.7923, 0.06557, 0.7923, 0.02198, 0.8471, 0.02198, 0.2598, 0.4138, 0.2631, 0.4195, 0.2565, 0.4195, 0.581, 0.1728, 0.581, 0.3439, 0.5753, 0.3439, 0.5753, 0.1728, 0.2598, 0.4285, 0.2565, 0.4227, 0.2631, 0.4227, 0.2532, 0.4138, 0.2598, 0.4138, 0.2565, 0.4195, 0.7519, 0.3439, 0.7638, 0.8333, 0.7572, 0.8333, 0.7453, 0.3439, 0.2532, 0.4285, 0.2565, 0.4227, 0.2598, 0.4285, 0.2499, 0.4195, 0.2532, 0.4138, 0.2565, 0.4195, 0.5721, 0.1728, 0.5721, 0.3439, 0.5664, 0.3439, 0.5664, 0.1728, 0.2499, 0.4227, 0.2565, 0.4227, 0.2532, 0.4285, 0.2532, 0.4252, 0.2499, 0.4195, 0.2565, 0.4195, 0.5778, 0.3439, 0.5778, 0.8333, 0.5721, 0.8333, 0.5721, 0.3439, 0.2532, 0.417, 0.2565, 0.4227, 0.2499, 0.4227, 0.2598, 0.4252, 0.2532, 0.4252, 0.2565, 0.4195, 0.2598, 0.1728, 0.2717, 0.3439, 0.265, 0.3439, 0.2532, 0.1728, 0.2598, 0.417, 0.2565, 0.4227, 0.2532, 0.417, 0.2631, 0.4195, 0.2598, 0.4252, 0.2565, 0.4195, 0.5753, 0.3439, 0.5753, 0.8333, 0.5696, 0.8333, 0.5696, 0.3439, 0.2631, 0.4227, 0.2565, 0.4227, 0.2598, 0.417, 0.3241, 0.4138, 0.3274, 0.4195, 0.3208, 0.4195, 0.581, 0.1728, 0.581, 0.5024, 0.5753, 0.5024, 0.5753, 0.1728, 0.3241, 0.4285, 0.3208, 0.4227, 0.3274, 0.4227, 0.3175, 0.4138, 0.3241, 0.4138, 0.3208, 0.4195, 0.693, 0.5024, 0.6994, 0.8333, 0.6928, 0.8333, 0.6864, 0.5024, 0.3175, 0.4285, 0.3208, 0.4227, 0.3241, 0.4285, 0.3142, 0.4195, 0.3175, 0.4138, 0.3208, 0.4195, 0.5721, 0.1728, 0.5721, 0.5024, 0.5664, 0.5024, 0.5664, 0.1728, 0.3142, 0.4227, 0.3208, 0.4227, 0.3175, 0.4285, 0.3175, 0.4252, 0.3142, 0.4195, 0.3208, 0.4195, 0.5778, 0.5024, 0.5778, 0.8333, 0.5721, 0.8333, 0.5721, 0.5024, 0.3175, 0.417, 0.3208, 0.4227, 0.3142, 0.4227, 0.3241, 0.4252, 0.3175, 0.4252, 0.3208, 0.4195, 0.3241, 0.1728, 0.3305, 0.5024, 0.3239, 0.5024, 0.3175, 0.1728, 0.3241, 0.417, 0.3208, 0.4227, 0.3175, 0.417, 0.3274, 0.4195, 0.3241, 0.4252, 0.3208, 0.4195, 0.5753, 0.5024, 0.5753, 0.8333, 0.5696, 0.8333, 0.5696, 0.5024, 0.3274, 0.4227, 0.3208, 0.4227, 0.3241, 0.417, 0.3884, 0.4138, 0.3917, 0.4195, 0.3851, 0.4195, 0.581, 0.1728, 0.581, 0.4664, 0.5753, 0.4664, 0.5753, 0.1728, 0.3884, 0.4285, 0.3851, 0.4227, 0.3917, 0.4227, 0.3818, 0.4138, 0.3884, 0.4138, 0.3851, 0.4195, 0.6389, 0.5165, 0.6351, 0.8333, 0.6285, 0.8333, 0.6323, 0.5165, 0.3818, 0.4285, 0.3851, 0.4227, 0.3884, 0.4285, 0.3785, 0.4195, 0.3818, 0.4138, 0.3851, 0.4195, 0.5721, 0.1728, 0.5721, 0.4664, 0.5664, 0.4664, 0.5664, 0.1728, 0.3785, 0.4227, 0.3851, 0.4227, 0.3818, 0.4285, 0.3818, 0.4252, 0.3785, 0.4195, 0.3851, 0.4195, 0.5778, 0.5165, 0.5778, 0.8333, 0.5721, 0.8333, 0.5721, 0.5165, 0.3818, 0.417, 0.3851, 0.4227, 0.3785, 0.4227, 0.3884, 0.4252, 0.3818, 0.4252, 0.3851, 0.4195, 0.3884, 0.1728, 0.3784, 0.4664, 0.3718, 0.4664, 0.3818, 0.1728, 0.3884, 0.417, 0.3851, 0.4227, 0.3818, 0.417, 0.3917, 0.4195, 0.3884, 0.4252, 0.3851, 0.4195, 0.5753, 0.5165, 0.5753, 0.8333, 0.5696, 0.8333, 0.5696, 0.5165, 0.3917, 0.4227, 0.3851, 0.4227, 0.3884, 0.417, 0.4528, 0.4138, 0.4561, 0.4195, 0.4495, 0.4195, 0.581, 0.1728, 0.581, 0.6209, 0.5753, 0.6209, 0.5753, 0.1728, 0.4528, 0.4285, 0.4495, 0.4227, 0.4561, 0.4227, 0.4462, 0.4138, 0.4528, 0.4138, 0.4495, 0.4195, 0.5753, 0.6209, 0.5708, 0.8333, 0.5642, 0.8333, 0.5687, 0.6209, 0.4462, 0.4285, 0.4495, 0.4227, 0.4528, 0.4285, 0.4429, 0.4195, 0.4462, 0.4138, 0.4495, 0.4195, 0.5721, 0.1728, 0.5721, 0.6209, 0.5664, 0.6209, 0.5664, 0.1728, 0.4429, 0.4227, 0.4495, 0.4227, 0.4462, 0.4285, 0.4462, 0.4252, 0.4429, 0.4195, 0.4495, 0.4195, 0.5778, 0.6209, 0.5778, 0.8333, 0.5721, 0.8333, 0.5721, 0.6209, 0.4462, 0.417, 0.4495, 0.4227, 0.4429, 0.4227, 0.4528, 0.4252, 0.4462, 0.4252, 0.4495, 0.4195, 0.4528, 0.1728, 0.4482, 0.6209, 0.4416, 0.6209, 0.4462, 0.1728, 0.4528, 0.417, 0.4495, 0.4227, 0.4462, 0.417, 0.4561, 0.4195, 0.4528, 0.4252, 0.4495, 0.4195, 0.5753, 0.6209, 0.5753, 0.8333, 0.5696, 0.8333, 0.5696, 0.6209, 0.4561, 0.4227, 0.4495, 0.4227, 0.4528, 0.417, 0.5171, 0.4138, 0.5204, 0.4195, 0.5138, 0.4195, 0.581, 0.1728, 0.581, 0.3472, 0.5753, 0.3472, 0.5753, 0.1728, 0.5171, 0.4285, 0.5138, 0.4227, 0.5204, 0.4227, 0.5105, 0.4138, 0.5171, 0.4138, 0.5138, 0.4195, 0.5057, 0.4896, 0.5065, 0.8333, 0.4999, 0.8333, 0.4991, 0.4896, 0.5105, 0.4285, 0.5138, 0.4227, 0.5171, 0.4285, 0.5072, 0.4195, 0.5105, 0.4138, 0.5138, 0.4195, 0.5721, 0.1728, 0.5721, 0.3472, 0.5664, 0.3472, 0.5664, 0.1728, 0.5072, 0.4227, 0.5138, 0.4227, 0.5105, 0.4285, 0.5105, 0.4252, 0.5072, 0.4195, 0.5138, 0.4195, 0.5778, 0.4896, 0.5778, 0.8333, 0.5721, 0.8333, 0.5721, 0.4896, 0.5105, 0.417, 0.5138, 0.4227, 0.5072, 0.4227, 0.5171, 0.4252, 0.5105, 0.4252, 0.5138, 0.4195, 0.5171, 0.1728, 0.5271, 0.3472, 0.5205, 0.3472, 0.5105, 0.1728, 0.5171, 0.417, 0.5138, 0.4227, 0.5105, 0.417, 0.5204, 0.4195, 0.5171, 0.4252, 0.5138, 0.4195, 0.5753, 0.4896, 0.5753, 0.8333, 0.5696, 0.8333, 0.5696, 0.4896, 0.5204, 0.4227, 0.5138, 0.4227, 0.5171, 0.417, 0.5814, 0.4138, 0.5847, 0.4195, 0.5781, 0.4195, 0.581, 0.1728, 0.581, 0.8333, 0.5753, 0.8333, 0.5753, 0.1728, 0.5814, 0.4285, 0.5781, 0.4227, 0.5847, 0.4227, 0.5748, 0.4138, 0.5814, 0.4138, 0.5781, 0.4195, 0.4421, 0.1728, 0.4421, 0.8333, 0.4355, 0.8333, 0.4355, 0.1728, 0.5748, 0.4285, 0.5781, 0.4227, 0.5814, 0.4285, 0.5715, 0.4195, 0.5748, 0.4138, 0.5781, 0.4195, 0.5721, 0.1728, 0.5721, 0.8333, 0.5664, 0.8333, 0.5664, 0.1728, 0.5715, 0.4227, 0.5781, 0.4227, 0.5748, 0.4285, 0.5748, 0.4252, 0.5715, 0.4195, 0.5781, 0.4195, 0.5778, 0.1728, 0.5778, 0.8333, 0.5721, 0.8333, 0.5721, 0.1728, 0.5748, 0.417, 0.5781, 0.4227, 0.5715, 0.4227, 0.5814, 0.4252, 0.5748, 0.4252, 0.5781, 0.4195, 0.5814, 0.1728, 0.5814, 0.8333, 0.5748, 0.8333, 0.5748, 0.1728, 0.5814, 0.417, 0.5781, 0.4227, 0.5748, 0.417, 0.5847, 0.4195, 0.5814, 0.4252, 0.5781, 0.4195, 0.5753, 0.1728, 0.5753, 0.8333, 0.5696, 0.8333, 0.5696, 0.1728, 0.5847, 0.4227, 0.5781, 0.4227, 0.5814, 0.417, 0.6457, 0.4138, 0.649, 0.4195, 0.6424, 0.4195, 0.581, 0.1728, 0.581, 0.6341, 0.5753, 0.6341, 0.5753, 0.1728, 0.6457, 0.4285, 0.6424, 0.4227, 0.649, 0.4227, 0.6391, 0.4138, 0.6457, 0.4138, 0.6424, 0.4195, 0.3678, 0.6341, 0.3778, 0.8333, 0.3712, 0.8333, 0.3612, 0.6341, 0.6391, 0.4285, 0.6424, 0.4227, 0.6457, 0.4285, 0.6358, 0.4195, 0.6391, 0.4138, 0.6424, 0.4195, 0.5721, 0.1728, 0.5721, 0.6341, 0.5664, 0.6341, 0.5664, 0.1728, 0.6358, 0.4227, 0.6424, 0.4227, 0.6391, 0.4285, 0.6391, 0.4252, 0.6358, 0.4195, 0.6424, 0.4195, 0.5778, 0.6341, 0.5778, 0.8333, 0.5721, 0.8333, 0.5721, 0.6341, 0.6391, 0.417, 0.6424, 0.4227, 0.6358, 0.4227, 0.6457, 0.4252, 0.6391, 0.4252, 0.6424, 0.4195, 0.6457, 0.1728, 0.6558, 0.6341, 0.6492, 0.6341, 0.6391, 0.1728, 0.6457, 0.417, 0.6424, 0.4227, 0.6391, 0.417, 0.649, 0.4195, 0.6457, 0.4252, 0.6424, 0.4195, 0.5753, 0.6341, 0.5753, 0.8333, 0.5696, 0.8333, 0.5696, 0.6341, 0.649, 0.4227, 0.6424, 0.4227, 0.6457, 0.417, 0.7101, 0.4138, 0.7134, 0.4195, 0.7068, 0.4195, 0.581, 0.1728, 0.581, 0.8333, 0.5753, 0.8333, 0.5753, 0.1728, 0.7101, 0.4285, 0.7068, 0.4227, 0.7134, 0.4227, 0.7035, 0.4138, 0.7101, 0.4138, 0.7068, 0.4195, 0.3135, 0.1728, 0.3135, 0.8333, 0.3069, 0.8333, 0.3069, 0.1728, 0.7035, 0.4285, 0.7068, 0.4227, 0.7101, 0.4285, 0.7002, 0.4195, 0.7035, 0.4138, 0.7068, 0.4195, 0.5721, 0.1728, 0.5721, 0.8333, 0.5664, 0.8333, 0.5664, 0.1728, 0.7002, 0.4227, 0.7068, 0.4227, 0.7035, 0.4285, 0.7035, 0.4252, 0.7002, 0.4195, 0.7068, 0.4195, 0.5778, 0.1728, 0.5778, 0.8333, 0.5721, 0.8333, 0.5721, 0.1728, 0.7035, 0.417, 0.7068, 0.4227, 0.7002, 0.4227, 0.7101, 0.4252, 0.7035, 0.4252, 0.7068, 0.4195, 0.7101, 0.1728, 0.7101, 0.8333, 0.7035, 0.8333, 0.7035, 0.1728, 0.7101, 0.417, 0.7068, 0.4227, 0.7035, 0.417, 0.7134, 0.4195, 0.7101, 0.4252, 0.7068, 0.4195, 0.5753, 0.1728, 0.5753, 0.8333, 0.5696, 0.8333, 0.5696, 0.1728, 0.7134, 0.4227, 0.7068, 0.4227, 0.7101, 0.417, 0.7744, 0.4138, 0.7777, 0.4195, 0.7711, 0.4195, 0.581, 0.1728, 0.581, 0.4914, 0.5753, 0.4914, 0.5753, 0.1728, 0.7744, 0.4285, 0.7711, 0.4227, 0.7777, 0.4227, 0.7678, 0.4138, 0.7744, 0.4138, 0.7711, 0.4195, 0.2592, 0.6363, 0.2492, 0.8333, 0.2426, 0.8333, 0.2526, 0.6363, 0.7678, 0.4285, 0.7711, 0.4227, 0.7744, 0.4285, 0.7645, 0.4195, 0.7678, 0.4138, 0.7711, 0.4195, 0.5721, 0.1728, 0.5721, 0.4914, 0.5664, 0.4914, 0.5664, 0.1728, 0.7645, 0.4227, 0.7711, 0.4227, 0.7678, 0.4285, 0.7678, 0.4252, 0.7645, 0.4195, 0.7711, 0.4195, 0.5778, 0.6363, 0.5778, 0.8333, 0.5721, 0.8333, 0.5721, 0.6363, 0.7678, 0.417, 0.7711, 0.4227, 0.7645, 0.4227, 0.7744, 0.4252, 0.7678, 0.4252, 0.7711, 0.4195, 0.7744, 0.1728, 0.7602, 0.4914, 0.7536, 0.4914, 0.7678, 0.1728, 0.7744, 0.417, 0.7711, 0.4227, 0.7678, 0.417, 0.7777, 0.4195, 0.7744, 0.4252, 0.7711, 0.4195, 0.5753, 0.6363, 0.5753, 0.8333, 0.5696, 0.8333, 0.5696, 0.6363, 0.7777, 0.4227, 0.7711, 0.4227, 0.7744, 0.417, 0.581, 0.4664, 0.581, 0.5165, 0.5753, 0.5165, 0.5753, 0.4664, 0.6385, 0.4664, 0.6285, 0.1728, 0.6351, 0.1728, 0.6451, 0.4664, 0.5721, 0.4664, 0.5721, 0.5165, 0.5664, 0.5165, 0.5664, 0.4664, 0.5721, 0.4664, 0.5721, 0.1728, 0.5778, 0.1728, 0.5778, 0.4664, 0.3784, 0.4664, 0.3846, 0.5165, 0.378, 0.5165, 0.3718, 0.4664, 0.5696, 0.4664, 0.5696, 0.1728, 0.5753, 0.1728, 0.5753, 0.4664, 0.581, 0.6209, 0.581, 0.8333, 0.5753, 0.8333, 0.5753, 0.6209, 0.5687, 0.6209, 0.5642, 0.1728, 0.5708, 0.1728, 0.5753, 0.6209, 0.5721, 0.6209, 0.5721, 0.8333, 0.5664, 0.8333, 0.5664, 0.6209, 0.5721, 0.6209, 0.5721, 0.1728, 0.5778, 0.1728, 0.5778, 0.6209, 0.4482, 0.6209, 0.4528, 0.8333, 0.4462, 0.8333, 0.4416, 0.6209, 0.5696, 0.6209, 0.5696, 0.1728, 0.5753, 0.1728, 0.5753, 0.6209, 0.581, 0.6363, 0.581, 0.8333, 0.5753, 0.8333, 0.5753, 0.6363, 0.2526, 0.6363, 0.2517, 0.5331, 0.2583, 0.5331, 0.2592, 0.6363, 0.5721, 0.6363, 0.5721, 0.8333, 0.5664, 0.8333, 0.5664, 0.6363, 0.5721, 0.6363, 0.5721, 0.5331, 0.5778, 0.5331, 0.5778, 0.6363, 0.7643, 0.6363, 0.7744, 0.8333, 0.7678, 0.8333, 0.7577, 0.6363, 0.5696, 0.6363, 0.5696, 0.5331, 0.5753, 0.5331, 0.5753, 0.6363, 0.581, 0.3439, 0.581, 0.8333, 0.5753, 0.8333, 0.5753, 0.3439, 0.7453, 0.3439, 0.7572, 0.1728, 0.7638, 0.1728, 0.7519, 0.3439, 0.5721, 0.3439, 0.5721, 0.8333, 0.5664, 0.8333, 0.5664, 0.3439, 0.5721, 0.3439, 0.5721, 0.1728, 0.5778, 0.1728, 0.5778, 0.3439, 0.2717, 0.3439, 0.2598, 0.8333, 0.2532, 0.8333, 0.265, 0.3439, 0.5696, 0.3439, 0.5696, 0.1728, 0.5753, 0.1728, 0.5753, 0.3439, 0.581, 0.3472, 0.581, 0.4896, 0.5753, 0.4896, 0.5753, 0.3472, 0.4898, 0.3472, 0.4999, 0.1728, 0.5065, 0.1728, 0.4964, 0.3472, 0.5721, 0.3472, 0.5721, 0.4896, 0.5664, 0.4896, 0.5664, 0.3472, 0.5721, 0.3472, 0.5721, 0.1728, 0.5778, 0.1728, 0.5778, 0.3472, 0.5271, 0.3472, 0.5178, 0.4896, 0.5112, 0.4896, 0.5205, 0.3472, 0.5696, 0.3472, 0.5696, 0.1728, 0.5753, 0.1728, 0.5753, 0.3472, 0.581, 0.6341, 0.581, 0.8333, 0.5753, 0.8333, 0.5753, 0.6341, 0.3612, 0.6341, 0.3712, 0.1728, 0.3778, 0.1728, 0.3678, 0.6341, 0.5721, 0.6341, 0.5721, 0.8333, 0.5664, 0.8333, 0.5664, 0.6341, 0.5721, 0.6341, 0.5721, 0.1728, 0.5778, 0.1728, 0.5778, 0.6341, 0.6558, 0.6341, 0.6457, 0.8333, 0.6391, 0.8333, 0.6492, 0.6341, 0.5696, 0.6341, 0.5696, 0.1728, 0.5753, 0.1728, 0.5753, 0.6341, 0.4991, 0.4896, 0.4898, 0.3472, 0.4964, 0.3472, 0.5057, 0.4896, 0.5721, 0.4896, 0.5721, 0.3472, 0.5778, 0.3472, 0.5778, 0.4896, 0.5696, 0.4896, 0.5696, 0.3472, 0.5753, 0.3472, 0.5753, 0.4896, 0.581, 0.4896, 0.581, 0.8333, 0.5753, 0.8333, 0.5753, 0.4896, 0.5721, 0.4896, 0.5721, 0.8333, 0.5664, 0.8333, 0.5664, 0.4896, 0.5178, 0.4896, 0.5171, 0.8333, 0.5105, 0.8333, 0.5112, 0.4896, 0.581, 0.4914, 0.581, 0.5331, 0.5753, 0.5331, 0.5753, 0.4914, 0.5721, 0.4914, 0.5721, 0.5331, 0.5664, 0.5331, 0.5664, 0.4914, 0.7602, 0.4914, 0.7652, 0.5331, 0.7586, 0.5331, 0.7536, 0.4914, 0.2568, 0.4914, 0.2426, 0.1728, 0.2492, 0.1728, 0.2634, 0.4914, 0.5721, 0.4914, 0.5721, 0.1728, 0.5778, 0.1728, 0.5778, 0.4914, 0.5696, 0.4914, 0.5696, 0.1728, 0.5753, 0.1728, 0.5753, 0.4914, 0.581, 0.5024, 0.581, 0.8333, 0.5753, 0.8333, 0.5753, 0.5024, 0.6864, 0.5024, 0.6928, 0.1728, 0.6994, 0.1728, 0.693, 0.5024, 0.5721, 0.5024, 0.5721, 0.8333, 0.5664, 0.8333, 0.5664, 0.5024, 0.5721, 0.5024, 0.5721, 0.1728, 0.5778, 0.1728, 0.5778, 0.5024, 0.3305, 0.5024, 0.3241, 0.8333, 0.3175, 0.8333, 0.3239, 0.5024, 0.5696, 0.5024, 0.5696, 0.1728, 0.5753, 0.1728, 0.5753, 0.5024, 0.6323, 0.5165, 0.6385, 0.4664, 0.6451, 0.4664, 0.6389, 0.5165, 0.5721, 0.5165, 0.5721, 0.4664, 0.5778, 0.4664, 0.5778, 0.5165, 0.5696, 0.5165, 0.5696, 0.4664, 0.5753, 0.4664, 0.5753, 0.5165, 0.581, 0.5165, 0.581, 0.8333, 0.5753, 0.8333, 0.5753, 0.5165, 0.5721, 0.5165, 0.5721, 0.8333, 0.5664, 0.8333, 0.5664, 0.5165, 0.3846, 0.5165, 0.3884, 0.8333, 0.3818, 0.8333, 0.378, 0.5165, 0.2517, 0.5331, 0.2568, 0.4914, 0.2634, 0.4914, 0.2583, 0.5331, 0.5721, 0.5331, 0.5721, 0.4914, 0.5778, 0.4914, 0.5778, 0.5331, 0.5696, 0.5331, 0.5696, 0.4914, 0.5753, 0.4914, 0.5753, 0.5331, 0.581, 0.5331, 0.581, 0.6363, 0.5753, 0.6363, 0.5753, 0.5331, 0.5721, 0.5331, 0.5721, 0.6363, 0.5664, 0.6363, 0.5664, 0.5331, 0.7652, 0.5331, 0.7643, 0.6363, 0.7577, 0.6363, 0.7586, 0.5331, 0.1848, 0.7102, 0.1848, 0.6544, 0.1955, 0.6544, 0.1955, 0.7102, 0.2101, 0.6544, 0.2101, 0.7102, 0.186, 0.7102, 0.186, 0.6544, 0.1955, 0.2329, 0.1955, 0.2887, 0.1848, 0.2887, 0.1848, 0.2329, 0.1852, 0.3459, 0.1852, 0.2276, 0.2092, 0.2276, 0.2092, 0.3459, 0.5891, 0.5769, 0.5594, 0.5769, 0.5594, 0.5637, 0.5891, 0.5637, 0.588, 0.5769, 0.5583, 0.5769, 0.5583, 0.5637, 0.588, 0.5637, 0.1848, 0.3459, 0.1848, 0.2276, 0.1955, 0.2276, 0.1955, 0.3459, 0.186, 0.3459, 0.186, 0.2276, 0.2101, 0.2276, 0.2101, 0.3459, 0.1955, 0.5972, 0.1955, 0.7155, 0.1848, 0.7155, 0.1848, 0.5972, 0.2092, 0.3459, 0.2092, 0.5639, 0.1852, 0.5639, 0.1852, 0.3459, 0.1848, 0.5639, 0.1848, 0.3459, 0.1955, 0.3459, 0.1955, 0.5639, 0.186, 0.5639, 0.186, 0.3459, 0.2101, 0.3459, 0.2101, 0.5639, 0.1955, 0.3792, 0.1955, 0.5972, 0.1848, 0.5972, 0.1848, 0.3792, 0.2092, 0.5639, 0.2092, 0.6544, 0.1852, 0.6544, 0.1852, 0.5639, 0.1848, 0.6544, 0.1848, 0.5639, 0.1955, 0.5639, 0.1955, 0.6544, 0.186, 0.6544, 0.186, 0.5639, 0.2101, 0.5639, 0.2101, 0.6544, 0.1955, 0.2887, 0.1955, 0.3792, 0.1848, 0.3792, 0.1848, 0.2887, 0.2092, 0.6544, 0.2092, 0.7102, 0.1852, 0.7102, 0.1852, 0.6544, 0.1855, 0.7102, 0.1855, 0.5989, 0.1962, 0.5989, 0.1962, 0.7102, 0.2101, 0.5989, 0.2101, 0.7102, 0.186, 0.7102, 0.186, 0.5989, 0.1962, 0.2329, 0.1962, 0.3441, 0.1855, 0.3441, 0.1855, 0.2329, 0.1852, 0.4072, 0.1852, 0.2276, 0.2092, 0.2276, 0.2092, 0.4072, 0.5891, 0.4382, 0.5594, 0.4382, 0.5594, 0.425, 0.5891, 0.425, 0.588, 0.4382, 0.5583, 0.4382, 0.5583, 0.425, 0.588, 0.425, 0.1855, 0.4072, 0.1855, 0.2276, 0.1962, 0.2276, 0.1962, 0.4072, 0.186, 0.4072, 0.186, 0.2276, 0.2101, 0.2276, 0.2101, 0.4072, 0.1962, 0.5359, 0.1962, 0.7155, 0.1855, 0.7155, 0.1855, 0.5359, 0.2092, 0.4072, 0.2092, 0.4831, 0.1852, 0.4831, 0.1852, 0.4072, 0.1855, 0.4831, 0.1855, 0.4072, 0.1962, 0.4072, 0.1962, 0.4831, 0.186, 0.4831, 0.186, 0.4072, 0.2101, 0.4072, 0.2101, 0.4831, 0.1962, 0.46, 0.1962, 0.5359, 0.1855, 0.5359, 0.1855, 0.46, 0.2092, 0.4831, 0.2092, 0.5989, 0.1852, 0.5989, 0.1852, 0.4831, 0.1855, 0.5989, 0.1855, 0.4831, 0.1962, 0.4831, 0.1962, 0.5989, 0.186, 0.5989, 0.186, 0.4831, 0.2101, 0.4831, 0.2101, 0.5989, 0.1962, 0.3441, 0.1962, 0.46, 0.1855, 0.46, 0.1855, 0.3441, 0.2092, 0.5989, 0.2092, 0.7102, 0.1852, 0.7102, 0.1852, 0.5989])
me_null1_null2_cube_51.materials.append(mat_x_2)
me_null1_null2_cube_51.use_remesh_preserve_volume = False
me_null1_null2_cube_51.use_remesh_preserve_attributes = False
me_null1_null2_cube_51.use_mirror_vertex_groups = False
me_null1_null2_cube_51.update()

# ---- objects
ob_cube_cube_001 = bpy.data.objects.new('Cube_Cube.001', me_cube_cube_001)
ob_cube = bpy.data.objects.new('Cube', me_cube_001)
ob_null1_cube_52 = bpy.data.objects.new('Null1 Cube_52', me_null1_cube_52)
ob_null1_null_1_cube_5 = bpy.data.objects.new('Null1 Null_1 Cube_5', me_null1_null_1_cube_5)
ob_null1_null2_cube_51 = bpy.data.objects.new('Null1 Null2 Cube_51', me_null1_null2_cube_51)

# ---- transforms, parenting, visibility, modifiers, constraints
ob_cube_cube_001.location = (0.0, 0.0, 0.0)
ob_cube_cube_001.rotation_euler = (1.571, -0.0, 0.0)
ob_cube_cube_001.lineart.crease_threshold = 0.0
ob_cube.location = (-3.061, -2.018, 2.675)
ob_cube.lineart.crease_threshold = 0.0
ob_null1_cube_52.location = (-2.272, -1.417, 0.2939)
ob_null1_cube_52.rotation_euler = (1.571, -0.0, 0.0)
ob_null1_cube_52.scale = (0.009415, 0.009415, 0.009415)
ob_null1_cube_52.lineart.crease_threshold = 0.0
ob_null1_null_1_cube_5.location = (-2.272, -1.417, 0.2939)
ob_null1_null_1_cube_5.rotation_euler = (1.571, -0.0, 0.0)
ob_null1_null_1_cube_5.scale = (0.009415, 0.009415, 0.009415)
ob_null1_null_1_cube_5.lineart.crease_threshold = 0.0
ob_null1_null2_cube_51.location = (-2.272, -1.417, 0.2939)
ob_null1_null2_cube_51.rotation_euler = (1.571, -0.0, 0.0)
ob_null1_null2_cube_51.scale = (0.009415, 0.009415, 0.009415)
ob_null1_null2_cube_51.lineart.crease_threshold = 0.0

# ---- collection membership
col_1.objects.link(ob_cube_cube_001)
col_1.objects.link(ob_cube)
col_1.objects.link(ob_null1_cube_52)
col_1.objects.link(ob_null1_null_1_cube_5)
col_1.objects.link(ob_null1_null2_cube_51)

# ---- scene / render settings (as saved in the file)
scene.frame_start = 1; scene.frame_end = 250; scene.frame_set(1)
scene.render.engine = 'BLENDER_EEVEE_NEXT'
scene.render.resolution_percentage = 50
scene.render.dither_intensity = 0.0
scene.cycles.use_denoising = False
scene.cycles.samples = 10
scene.cycles.sampling_pattern = 'TABULATED_SOBOL'
scene.cycles.light_sampling_threshold = 0.0
scene.cycles.use_adaptive_sampling = False
scene.cycles.use_light_tree = False
scene.cycles.blur_glossy = 0.0
scene.cycles.volume_bounces = 1
scene.cycles.pixel_filter_type = 'GAUSSIAN'
scene.cycles.sample_clamp_indirect = 0.0
scene.view_settings.view_transform = 'Standard'
bpy.context.view_layer.update()

# ---- added for rendering (the .blend has no active camera and no usable light): camera, sun
cam_auto = bpy.data.cameras.new('AutoCamera')
cam_auto.lens = 50.0
cam_auto.sensor_width = 36.0
cam_auto.clip_end = 1000.0
ob_auto_camera = bpy.data.objects.new('AutoCamera', cam_auto)
scene.collection.objects.link(ob_auto_camera)
ob_auto_camera.location = (3.5128, -10.4131, 6.18909)
ob_auto_camera.rotation_euler = (1.09748, -7.21219e-08, 0.694738)
scene.camera = ob_auto_camera
light_auto_sun = bpy.data.lights.new('AutoSun', 'SUN')
light_auto_sun.energy = 3.0
light_auto_sun.angle = 0.0523599
ob_auto_sun = bpy.data.objects.new('AutoSun', light_auto_sun)
scene.collection.objects.link(ob_auto_sun)
ob_auto_sun.rotation_euler = (0.872665, 0.174533, 0.523599)
bpy.context.view_layer.update()
